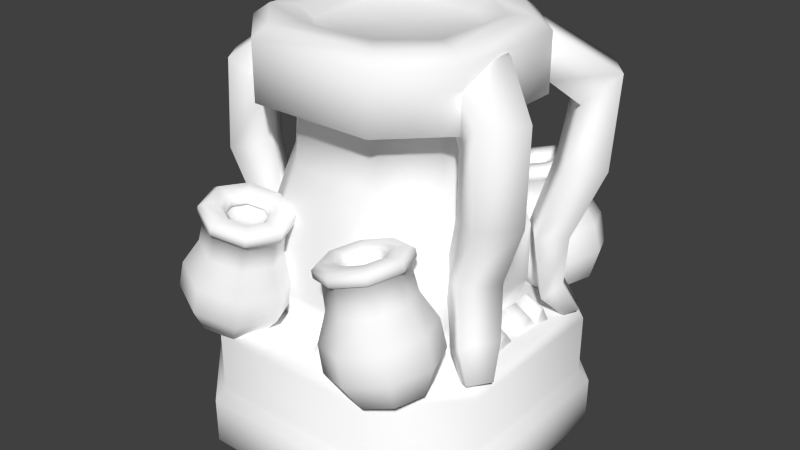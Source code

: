 # Source: StoneStatue.blend  (saved by Blender 2.67.0; exported with 4.5.12 LTS)
import bpy
from mathutils import Matrix  # noqa: F401  (used for matrix-valued properties, if any)

bpy.ops.wm.read_factory_settings(use_empty=True)
scene = bpy.context.scene
scene.name = 'Scene'

# ---- collections
col_collection_1 = bpy.data.collections.new('Collection 1'); scene.collection.children.link(col_collection_1)

# ---- materials (node trees are filled in below, after node groups)
mat_stonestatue_smallstones = bpy.data.materials.new('StoneStatue_SmallStones')
mat_stonestatue_smallstones.alpha_threshold = 0.0
mat_stonestatue_smallstones.use_transparent_shadow = False
mat_stonestatue_smallstones.diffuse_color = (1.0, 1.0, 1.0, 1.0)
mat_stonestatue_smallstones.specular_color = (0.35, 0.35, 0.35)
mat_stonestatue_smallstones.roughness = 0.5
mat_stonestatue_smallstones.specular_intensity = 1.0
mat_stonestatue_smallstones.line_color = (0.0, 0.0, 0.0, 1.0)
mat_stonestatue_vase = bpy.data.materials.new('StoneStatue_Vase')
mat_stonestatue_vase.alpha_threshold = 0.0
mat_stonestatue_vase.use_transparent_shadow = False
mat_stonestatue_vase.diffuse_color = (1.0, 1.0, 1.0, 1.0)
mat_stonestatue_vase.specular_color = (0.35, 0.35, 0.35)
mat_stonestatue_vase.roughness = 0.5
mat_stonestatue_vase.specular_intensity = 1.0
mat_stonestatue_vase.line_color = (0.0, 0.0, 0.0, 1.0)
mat_stonestatue_topside = bpy.data.materials.new('StoneStatue_TopSide')
mat_stonestatue_topside.alpha_threshold = 0.0
mat_stonestatue_topside.use_transparent_shadow = False
mat_stonestatue_topside.diffuse_color = (1.0, 1.0, 1.0, 1.0)
mat_stonestatue_topside.specular_color = (0.35, 0.35, 0.35)
mat_stonestatue_topside.roughness = 0.5
mat_stonestatue_topside.specular_intensity = 1.0
mat_stonestatue_topside.line_color = (0.0, 0.0, 0.0, 1.0)
mat_stonestatue_top = bpy.data.materials.new('StoneStatue_Top')
mat_stonestatue_top.alpha_threshold = 0.0
mat_stonestatue_top.use_transparent_shadow = False
mat_stonestatue_top.diffuse_color = (1.0, 1.0, 1.0, 1.0)
mat_stonestatue_top.specular_color = (0.35, 0.35, 0.35)
mat_stonestatue_top.roughness = 0.5
mat_stonestatue_top.specular_intensity = 1.0
mat_stonestatue_top.line_color = (0.0, 0.0, 0.0, 1.0)
mat_stonestatue_socket = bpy.data.materials.new('StoneStatue_Socket')
mat_stonestatue_socket.alpha_threshold = 0.0
mat_stonestatue_socket.use_transparent_shadow = False
mat_stonestatue_socket.diffuse_color = (1.0, 1.0, 1.0, 1.0)
mat_stonestatue_socket.specular_color = (0.35, 0.35, 0.35)
mat_stonestatue_socket.roughness = 0.5
mat_stonestatue_socket.specular_intensity = 1.0
mat_stonestatue_socket.line_color = (0.0, 0.0, 0.0, 1.0)
mat_stonestatue_mid = bpy.data.materials.new('StoneStatue_Mid')
mat_stonestatue_mid.alpha_threshold = 0.0
mat_stonestatue_mid.use_transparent_shadow = False
mat_stonestatue_mid.diffuse_color = (1.0, 1.0, 1.0, 1.0)
mat_stonestatue_mid.specular_color = (0.35, 0.35, 0.35)
mat_stonestatue_mid.roughness = 0.5
mat_stonestatue_mid.specular_intensity = 1.0
mat_stonestatue_mid.line_color = (0.0, 0.0, 0.0, 1.0)
mat_stonestatue_arm = bpy.data.materials.new('StoneStatue_Arm')
mat_stonestatue_arm.alpha_threshold = 0.0
mat_stonestatue_arm.use_transparent_shadow = False
mat_stonestatue_arm.diffuse_color = (1.0, 1.0, 1.0, 1.0)
mat_stonestatue_arm.specular_color = (0.35, 0.35, 0.35)
mat_stonestatue_arm.roughness = 0.5
mat_stonestatue_arm.specular_intensity = 1.0
mat_stonestatue_arm.line_color = (0.0, 0.0, 0.0, 1.0)

# ---- material node trees

# ---- world
world_world = bpy.data.worlds.new('World'); scene.world = world_world
world_world.color = (0.05088, 0.05088, 0.05088)
world_world.use_sun_shadow = False
world_world.sun_shadow_jitter_overblur = 0.0
world_world.cycles.sampling_method = 'MANUAL'
world_world.cycles.sample_map_resolution = 256

# ---- meshes
me_stonestatue = bpy.data.meshes.new('StoneStatue')
me_stonestatue.from_pydata([(1.04, 1.071, 2.613), (0.4968, 1.07, 2.474), (1.04, 1.632, 2.609), (0.993, 1.353, 2.752), (0.9168, 1.163, 2.734), (1.012, 1.065, 2.759), (1.127, 1.353, 2.786), (0.7329, 1.084, 2.687), (0.7329, 0.9455, 2.688), (0.5489, 1.162, 2.639), (0.4539, 1.064, 2.616), (0.4727, 1.352, 2.618), (0.3384, 1.352, 2.583), (0.5489, 1.542, 2.636), (0.4539, 1.639, 2.61), (0.7329, 1.621, 2.682), (0.7329, 1.759, 2.681), (0.9168, 1.543, 2.73), (1.012, 1.641, 2.754), (0.9597, 1.154, 2.592), (1.039, 1.352, 2.611), (0.7686, 1.351, 2.541), (0.7686, 1.072, 2.544), (0.5775, 1.154, 2.494), (0.4983, 1.351, 2.472), (0.5775, 1.548, 2.49), (0.7686, 1.63, 2.539), (0.9597, 1.549, 2.589), (1.206, 1.352, 2.686), (1.076, 1.028, 2.656), (0.7609, 0.8925, 2.576), (0.4463, 1.026, 2.494), (0.316, 1.35, 2.457), (0.4463, 1.675, 2.488), (0.7609, 1.81, 2.568), (1.076, 1.677, 2.65), (0.9092, 1.199, 2.611), (0.9706, 1.352, 2.626), (0.7609, 1.135, 2.574), (0.6126, 1.198, 2.535), (0.5512, 1.351, 2.518), (0.6126, 1.504, 2.532), (0.7609, 1.568, 2.57), (0.9092, 1.505, 2.609), (0.8913, 1.199, 2.683), (0.9528, 1.352, 2.698), (1.188, 1.353, 2.758), (1.058, 1.028, 2.727), (0.7431, 1.136, 2.646), (0.7431, 0.8931, 2.648), (0.5948, 1.199, 2.607), (0.4285, 1.027, 2.566), (0.5334, 1.352, 2.59), (0.2981, 1.351, 2.529), (0.5948, 1.505, 2.604), (0.4285, 1.676, 2.56), (0.7431, 1.568, 2.642), (0.7431, 1.811, 2.64), (0.8913, 1.505, 2.68), (1.058, 1.677, 2.722), (-0.7236, 0.9547, 2.545), (-0.4518, 1.07, 2.474), (-0.3393, 1.35, 2.442), (-0.7236, 1.748, 2.538), (-1.082, 1.353, 2.786), (-0.9668, 1.065, 2.759), (-0.8719, 1.163, 2.734), (-0.9481, 1.353, 2.752), (-0.6879, 0.9455, 2.688), (-0.6879, 1.084, 2.687), (-0.409, 1.064, 2.616), (-0.5039, 1.162, 2.639), (-0.2934, 1.352, 2.583), (-0.4277, 1.352, 2.618), (-0.409, 1.639, 2.61), (-0.5039, 1.542, 2.636), (-0.6879, 1.759, 2.681), (-0.6879, 1.621, 2.682), (-0.9668, 1.641, 2.754), (-0.8719, 1.543, 2.73), (-0.7236, 1.351, 2.541), (-0.9939, 1.352, 2.611), (-0.9147, 1.154, 2.592), (-0.7236, 1.072, 2.544), (-0.5325, 1.154, 2.494), (-0.4533, 1.351, 2.472), (-0.5325, 1.548, 2.49), (-0.7236, 1.63, 2.539), (-0.9147, 1.549, 2.589), (-1.031, 1.028, 2.656), (-1.161, 1.352, 2.686), (-0.716, 0.8925, 2.576), (-0.4013, 1.026, 2.494), (-0.271, 1.35, 2.457), (-0.4013, 1.675, 2.488), (-0.716, 1.81, 2.568), (-1.031, 1.677, 2.65), (-0.9256, 1.352, 2.626), (-0.8642, 1.199, 2.611), (-0.716, 1.135, 2.574), (-0.5677, 1.198, 2.535), (-0.5063, 1.351, 2.518), (-0.5677, 1.504, 2.532), (-0.716, 1.568, 2.57), (-0.8642, 1.505, 2.609), (-0.9078, 1.352, 2.698), (-0.8464, 1.199, 2.683), (-1.013, 1.028, 2.727), (-1.143, 1.353, 2.758), (-0.6981, 1.136, 2.646), (-0.6981, 0.8931, 2.648), (-0.5498, 1.199, 2.607), (-0.3835, 1.027, 2.566), (-0.4884, 1.352, 2.59), (-0.2532, 1.351, 2.529), (-0.5498, 1.505, 2.604), (-0.3835, 1.676, 2.56), (-0.6981, 1.568, 2.642), (-0.6981, 1.811, 2.64), (-0.8464, 1.505, 2.68), (-1.013, 1.677, 2.722), (0.4968, -1.108, 2.474), (1.127, -1.391, 2.786), (1.012, -1.103, 2.759), (0.9168, -1.201, 2.734), (0.993, -1.391, 2.752), (0.7329, -0.9831, 2.688), (0.7329, -1.122, 2.687), (0.4539, -1.102, 2.616), (0.5489, -1.2, 2.639), (0.3384, -1.389, 2.583), (0.4727, -1.389, 2.618), (0.4539, -1.677, 2.61), (0.5489, -1.579, 2.636), (0.7329, -1.797, 2.681), (0.7329, -1.658, 2.682), (1.012, -1.678, 2.754), (0.9168, -1.58, 2.73), (0.7686, -1.389, 2.541), (0.5775, -1.585, 2.49), (0.7686, -1.668, 2.539), (1.076, -1.065, 2.656), (1.206, -1.39, 2.686), (0.7609, -0.9301, 2.576), (0.4463, -1.064, 2.494), (0.316, -1.388, 2.457), (0.4463, -1.713, 2.488), (0.7609, -1.848, 2.568), (1.076, -1.714, 2.65), (0.6126, -1.236, 2.535), (0.9528, -1.39, 2.698), (0.8913, -1.237, 2.683), (1.058, -1.066, 2.727), (1.188, -1.391, 2.758), (0.7431, -1.173, 2.646), (0.7431, -0.9307, 2.648), (0.5948, -1.236, 2.607), (0.4285, -1.064, 2.566), (0.2981, -1.389, 2.529), (0.4285, -1.713, 2.56), (0.7431, -1.606, 2.642), (0.7431, -1.849, 2.64), (0.8913, -1.543, 2.68), (1.058, -1.715, 2.722), (1.04, -1.109, 2.613), (0.5775, -1.191, 2.494), (0.5334, -1.389, 2.59), (0.5948, -1.542, 2.604), (-1.108, -1.39, 2.64), (-0.4518, -1.108, 2.474), (-0.3393, -1.388, 2.442), (-0.4518, -1.668, 2.469), (-0.9481, -1.391, 2.752), (-0.8719, -1.201, 2.734), (-0.9668, -1.103, 2.759), (-1.082, -1.391, 2.786), (-0.6879, -1.122, 2.687), (-0.6879, -0.9831, 2.688), (-0.5039, -1.2, 2.639), (-0.409, -1.102, 2.616), (-0.4277, -1.389, 2.618), (-0.2934, -1.389, 2.583), (-0.5039, -1.579, 2.636), (-0.409, -1.677, 2.61), (-0.6879, -1.658, 2.682), (-0.6879, -1.797, 2.681), (-0.8719, -1.58, 2.73), (-0.9668, -1.678, 2.754), (-0.9147, -1.192, 2.592), (-0.7236, -1.389, 2.541), (-0.4533, -1.388, 2.472), (-0.5325, -1.585, 2.49), (-0.9147, -1.586, 2.589), (-1.161, -1.39, 2.686), (-1.031, -1.065, 2.656), (-0.716, -0.9301, 2.576), (-0.4013, -1.064, 2.494), (-0.271, -1.388, 2.457), (-0.4013, -1.713, 2.488), (-0.716, -1.848, 2.568), (-1.031, -1.714, 2.65), (-0.9256, -1.389, 2.626), (-0.5677, -1.542, 2.532), (-0.716, -1.605, 2.57), (-0.8642, -1.542, 2.609), (-0.8464, -1.237, 2.683), (-0.9078, -1.39, 2.698), (-1.143, -1.391, 2.758), (-1.013, -1.066, 2.727), (-0.6981, -1.173, 2.646), (-0.6981, -0.9307, 2.648), (-0.5498, -1.236, 2.607), (-0.3835, -1.064, 2.566), (-0.4884, -1.389, 2.59), (-0.2532, -1.389, 2.529), (-0.5498, -1.542, 2.604), (-0.3835, -1.713, 2.56), (-0.6981, -1.606, 2.642), (-0.6981, -1.849, 2.64), (-0.8464, -1.543, 2.68), (-1.013, -1.715, 2.722), (1.217, 0.6701, 3.673), (0.6595, 1.228, 3.673), (1.217, 0.6701, 4.271), (-0.6791, 1.228, 3.673), (-1.237, 0.6701, 3.673), (-1.237, 0.6701, 4.271), (-1.237, -0.6686, 3.673), (-1.237, -0.6686, 4.271), (-0.6791, -1.226, 3.673), (-0.6791, -1.226, 4.271), (0.6595, -1.226, 3.673), (0.6595, -1.226, 4.271), (1.217, -0.6686, 3.673), (1.217, -0.6686, 4.271), (1.071, 0.5902, 3.608), (0.5797, 1.081, 3.608), (-0.5993, 1.081, 3.608), (-1.09, 0.5902, 3.608), (-1.09, -0.5887, 3.608), (-0.5993, -1.08, 3.608), (0.5797, -1.08, 3.608), (1.071, -0.5887, 3.608), (0.8605, 0.4754, 3.608), (-0.4845, 0.871, 3.608), (-0.88, -0.4739, 3.608), (-0.4845, -0.8695, 3.608), (0.8605, -0.4739, 3.608), (0.6595, 1.228, 4.271), (-0.6791, 1.228, 4.271), (1.061, 0.6054, 4.389), (0.5949, 1.072, 4.389), (0.395, 0.8537, 4.389), (0.8431, 0.4804, 4.389), (-0.6144, 1.072, 4.389), (-0.4149, 0.8537, 4.389), (-1.081, 0.6054, 4.389), (-0.8629, 0.4804, 4.389), (-1.081, -0.6039, 4.389), (-0.8629, -0.4789, 4.389), (-0.6144, -1.07, 4.389), (-0.4149, -0.8522, 4.389), (0.5949, -1.07, 4.389), (0.395, -0.8522, 4.389), (1.061, -0.6039, 4.389), (0.8431, -0.4789, 4.389), (-0.0004724, -0.0009905, 4.271), (0.6869, 0.4073, 4.271), (0.3385, 0.6976, 4.271), (-0.3583, 0.6976, 4.271), (-0.7067, 0.4073, 4.271), (-0.7067, -0.4057, 4.271), (-0.3583, -0.696, 4.271), (0.3385, -0.696, 4.271), (0.6869, -0.4057, 4.271), (1.568, 0.8614, 1.413), (-0.8704, 1.579, 1.413), (-1.588, 0.8614, 1.413), (-0.8704, -1.577, 1.413), (0.8509, -1.577, 1.413), (1.644, 0.903, 1.314), (0.8925, 1.655, 1.314), (-0.9121, 1.655, 1.314), (-1.664, 0.903, 1.314), (-1.664, -0.9015, 1.314), (-0.9121, -1.654, 1.314), (0.8925, -1.654, 1.314), (1.644, -0.9015, 1.314), (1.644, 0.903, 0.6843), (0.8925, 1.655, 0.6843), (-0.9121, 1.655, 0.6843), (-1.664, 0.903, 0.6843), (-1.664, -0.9015, 0.6843), (-0.9121, -1.654, 0.6843), (0.8925, -1.654, 0.6843), (1.644, -0.9015, 0.6843), (1.742, 0.9562, 0.5673), (0.9456, 1.752, 0.5673), (-0.9652, 1.752, 0.5673), (-1.761, 0.9562, 0.5673), (-1.761, -0.9547, 0.5673), (-0.9652, -1.751, 0.5673), (0.9456, -1.751, 0.5673), (1.742, -0.9547, 0.5673), (1.742, 0.9562, 0.07891), (0.9456, 1.752, 0.07891), (-0.9652, 1.752, 0.07891), (-1.761, 0.9562, 0.07891), (-1.761, -0.9547, 0.07891), (-0.9652, -1.751, 0.07891), (0.9456, -1.751, 0.07891), (1.742, -0.9547, 0.07891), (1.646, 0.9037, -0.002451), (0.8932, 1.656, -0.002451), (-0.9128, 1.656, -0.002451), (-1.665, 0.9037, -0.002451), (-1.665, -0.9022, -0.002451), (-0.9128, -1.655, -0.002451), (0.8932, -1.655, -0.002451), (1.646, -0.9022, -0.002451), (-1.206, -1.379, 1.425), (-1.149, -1.239, 1.411), (-1.022, -1.379, 1.342), (-1.014, -1.181, 1.377), (-0.8776, -1.238, 1.342), (-0.8213, -1.378, 1.326), (-0.8776, -1.519, 1.339), (-1.014, -1.577, 1.373), (-1.149, -1.519, 1.409), (-1.385, -1.38, 1.525), (-1.273, -1.1, 1.498), (-1.001, -0.9828, 1.43), (-0.7291, -1.098, 1.359), (-0.6165, -1.378, 1.327), (-0.7291, -1.659, 1.354), (-1.001, -1.776, 1.423), (-1.273, -1.66, 1.494), (-1.476, -1.383, 1.845), (-1.316, -0.9855, 1.807), (-0.9315, -0.8203, 1.71), (-0.5467, -0.9838, 1.609), (-0.3873, -1.38, 1.565), (-0.5467, -1.778, 1.602), (-0.9315, -1.943, 1.7), (-1.316, -1.779, 1.8), (-1.395, -1.385, 2.121), (-1.239, -0.996, 2.084), (-0.8622, -0.8341, 1.988), (-0.4853, -0.9943, 1.89), (-0.3291, -1.383, 1.846), (-0.4853, -1.772, 1.883), (-0.8622, -1.934, 1.979), (-1.239, -1.774, 2.077), (-1.199, -1.387, 2.367), (-1.08, -1.091, 2.339), (-0.7929, -0.968, 2.266), (-0.5061, -1.09, 2.191), (-0.3873, -1.385, 2.158), (-0.5061, -1.682, 2.186), (-0.7929, -1.805, 2.259), (-1.08, -1.683, 2.334), (-0.9954, -1.109, 2.613), (-0.7236, -0.9923, 2.545), (-0.7236, -1.785, 2.538), (-0.9954, -1.67, 2.609), (-0.9939, -1.389, 2.611), (-0.7236, -1.11, 2.544), (-0.5325, -1.191, 2.494), (-0.7236, -1.668, 2.539), (-0.8642, -1.236, 2.611), (-0.716, -1.173, 2.574), (-0.5677, -1.236, 2.535), (-0.5063, -1.389, 2.518), (1.153, -1.39, 2.64), (0.7686, -0.9923, 2.545), (1.039, -1.389, 2.611), (0.9597, -1.192, 2.592), (0.9092, -1.236, 2.611), (0.7609, -1.173, 2.574), (1.067, -1.379, 1.342), (1.194, -1.239, 1.411), (1.251, -1.379, 1.425), (1.058, -1.181, 1.377), (0.9226, -1.238, 1.342), (0.8663, -1.378, 1.326), (0.9226, -1.519, 1.339), (1.058, -1.577, 1.373), (1.194, -1.519, 1.409), (1.318, -1.1, 1.498), (1.43, -1.38, 1.525), (1.046, -0.9828, 1.43), (0.7741, -1.098, 1.359), (0.6615, -1.378, 1.327), (0.7741, -1.659, 1.354), (1.046, -1.776, 1.423), (1.318, -1.66, 1.494), (1.361, -0.9855, 1.807), (1.521, -1.383, 1.845), (0.9765, -0.8203, 1.71), (0.5917, -0.9838, 1.609), (0.4323, -1.38, 1.565), (0.5917, -1.778, 1.602), (0.9765, -1.943, 1.7), (1.361, -1.779, 1.8), (1.284, -0.996, 2.084), (1.44, -1.385, 2.121), (0.9072, -0.8341, 1.988), (0.5302, -0.9943, 1.89), (0.3741, -1.383, 1.846), (0.5302, -1.772, 1.883), (0.9072, -1.934, 1.979), (1.284, -1.774, 2.077), (1.125, -1.091, 2.339), (1.243, -1.387, 2.367), (0.8379, -0.968, 2.266), (0.5511, -1.09, 2.191), (0.4323, -1.385, 2.158), (0.5511, -1.682, 2.186), (0.8379, -1.805, 2.259), (1.125, -1.683, 2.334), (0.3842, -1.388, 2.442), (0.4968, -1.668, 2.469), (0.7686, -1.785, 2.538), (1.04, -1.67, 2.609), (0.7686, -1.11, 2.544), (0.4983, -1.388, 2.472), (0.9597, -1.586, 2.589), (0.9706, -1.389, 2.626), (0.5512, -1.389, 2.518), (0.6126, -1.542, 2.532), (0.7609, -1.605, 2.57), (0.9092, -1.542, 2.609), (0.4649, 0.871, 3.608), (-0.88, 0.4754, 3.608), (0.4649, -0.8695, 3.608), (0.9044, 0.4994, 3.002), (0.4888, 0.9149, 3.002), (-0.5084, 0.9149, 3.002), (-0.9239, 0.4994, 3.002), (-0.9239, -0.4979, 3.002), (-0.5084, -0.9134, 3.002), (0.4888, -0.9134, 3.002), (0.9044, -0.4979, 3.002), (1.135, 0.6251, 2.328), (0.6145, 1.145, 2.328), (-0.6341, 1.145, 2.328), (-1.154, 0.6251, 2.328), (-1.154, -0.6236, 2.328), (-0.6341, -1.144, 2.328), (0.6145, -1.144, 2.328), (1.135, -0.6236, 2.328), (1.135, 0.6251, 1.728), (0.6145, 1.145, 1.728), (-0.6341, 1.145, 1.728), (-1.154, 0.6251, 1.728), (-1.154, -0.6236, 1.728), (-0.6341, -1.144, 1.728), (0.6145, -1.144, 1.728), (1.135, -0.6236, 1.728), (1.04, 0.5733, 1.413), (0.5628, 1.05, 1.413), (-0.5824, 1.05, 1.413), (-1.06, 0.5733, 1.413), (-1.06, -0.5718, 1.413), (-0.5824, -1.049, 1.413), (0.5628, -1.049, 1.413), (1.04, -0.5718, 1.413), (0.8509, 1.579, 1.413), (-1.588, -0.8599, 1.413), (1.568, -0.8599, 1.413), (-0.2282, -1.017, 1.507), (-0.2282, -1.204, 1.613), (-0.06992, -1.229, 1.613), (-0.06992, -1.041, 1.507), (-0.3815, -0.9902, 1.553), (-0.3815, -1.178, 1.658), (-0.3295, -1.178, 1.658), (-0.3295, -0.9902, 1.553), (-0.2789, -1.357, 1.401), (-0.2789, -0.9864, 1.401), (-0.4321, -0.9601, 1.401), (-0.4321, -1.331, 1.401), (-0.01927, -1.382, 1.401), (-0.01927, -1.011, 1.401), (-1.41, 0.117, 1.507), (-1.222, 0.117, 1.613), (-1.246, 0.294, 1.613), (-1.434, 0.294, 1.507), (-1.461, 0.4073, 1.553), (-1.273, 0.4073, 1.658), (-1.273, 0.4653, 1.658), (-1.461, 0.4653, 1.553), (-1.464, 0.3506, 1.401), (-1.094, 0.3506, 1.401), (-1.491, 0.522, 1.401), (-1.12, 0.522, 1.401), (-1.44, 0.06034, 1.401), (-1.069, 0.06034, 1.401), (-1.376, 0.9079, 3.539), (-1.053, 1.287, 3.539), (-0.7971, 1.105, 3.776), (-1.143, 0.7001, 3.776), (-0.7971, 1.105, 4.243), (-1.336, 1.529, 3.844), (-1.659, 1.15, 3.844), (-1.143, 0.7001, 4.243), (-1.616, 0.7698, 1.483), (-1.453, 0.9616, 1.483), (-1.338, 0.8639, 1.415), (-1.502, 0.672, 1.415), (-0.5748, 0.9624, 4.243), (-0.9204, 0.5572, 4.243), (-0.9204, 0.5572, 3.776), (-0.5748, 0.9624, 3.776), (-1.349, 0.7266, 2.903), (-1.046, 1.082, 2.903), (-1.372, 1.359, 2.912), (-1.675, 1.004, 2.912), (-1.237, 0.4931, 2.257), (-0.9525, 0.8271, 2.257), (-1.201, 1.039, 2.265), (-1.486, 0.7052, 2.265), (-1.336, 0.5042, 1.616), (-1.081, 0.8027, 1.616), (-1.237, 0.9354, 1.782), (-1.492, 0.6368, 1.782), (1.188, 0.7001, 3.776), (0.8421, 1.105, 3.776), (1.098, 1.287, 3.539), (1.421, 0.9079, 3.539), (1.188, 0.7001, 4.243), (1.704, 1.15, 3.844), (1.381, 1.529, 3.844), (0.8421, 1.105, 4.243), (1.547, 0.672, 1.415), (1.383, 0.8639, 1.415), (1.498, 0.9617, 1.483), (1.661, 0.7698, 1.483), (0.6198, 0.9624, 3.776), (0.9654, 0.5572, 3.776), (0.9654, 0.5572, 4.243), (0.6198, 0.9624, 4.243), (1.091, 1.082, 2.903), (1.394, 0.7266, 2.903), (1.72, 1.004, 2.912), (1.417, 1.359, 2.912), (0.9975, 0.8271, 2.257), (1.282, 0.4931, 2.257), (1.246, 1.039, 2.265), (1.531, 0.7052, 2.265), (1.126, 0.8027, 1.616), (1.381, 0.5042, 1.616), (1.282, 0.9354, 1.782), (1.537, 0.6368, 1.782), (-0.06992, 1.12, 1.507), (-0.06992, 1.308, 1.613), (-0.2282, 1.283, 1.613), (-0.2282, 1.095, 1.507), (-0.3295, 1.069, 1.553), (-0.3295, 1.257, 1.658), (-0.3815, 1.257, 1.658), (-0.3815, 1.069, 1.553), (-0.2789, 1.065, 1.401), (-0.2789, 1.436, 1.401), (-0.4321, 1.039, 1.401), (-0.4321, 1.41, 1.401), (-0.01927, 1.09, 1.401), (-0.01927, 1.46, 1.401), (0.2732, 1.095, 1.507), (0.2732, 1.283, 1.613), (0.1149, 1.308, 1.613), (0.1149, 1.12, 1.507), (0.4264, 1.069, 1.553), (0.4264, 1.257, 1.658), (0.3745, 1.257, 1.658), (0.3745, 1.069, 1.553), (0.3238, 1.436, 1.401), (0.3238, 1.065, 1.401), (0.4771, 1.039, 1.401), (0.4771, 1.41, 1.401), (0.06424, 1.46, 1.401), (0.06424, 1.09, 1.401), (0.9991, -0.5384, 3.776), (1.295, -0.09566, 3.776), (1.454, -0.228, 3.539), (1.177, -0.6425, 3.539), (0.9991, -0.5384, 4.243), (1.487, -0.8495, 3.844), (1.764, -0.435, 3.844), (1.295, -0.09566, 4.243), (1.469, -0.9093, 1.415), (1.609, -0.6996, 1.415), (1.734, -0.7834, 1.483), (1.594, -0.993, 1.483), (1.097, 0.07934, 3.776), (0.801, -0.3634, 3.776), (0.801, -0.3634, 4.243), (1.097, 0.07934, 4.243), (1.427, -0.2487, 2.903), (1.168, -0.6368, 2.903), (1.523, -0.8744, 2.912), (1.783, -0.4864, 2.912), (1.266, -0.2284, 2.257), (1.022, -0.5933, 2.257), (1.538, -0.41, 2.265), (1.294, -0.7749, 2.265), (1.485, -0.4681, 1.616), (1.267, -0.7943, 1.616), (1.655, -0.5817, 1.782), (1.437, -0.9079, 1.782), (-1.12, -0.6425, 3.539), (-1.397, -0.228, 3.539), (-1.238, -0.09566, 3.776), (-0.942, -0.5384, 3.776), (-1.238, -0.09566, 4.243), (-1.707, -0.435, 3.844), (-1.43, -0.8495, 3.844), (-0.942, -0.5384, 4.243), (-1.537, -0.993, 1.483), (-1.677, -0.7834, 1.483), (-1.552, -0.6996, 1.415), (-1.411, -0.9093, 1.415), (-1.04, 0.07934, 4.243), (-0.744, -0.3634, 4.243), (-0.744, -0.3634, 3.776), (-1.04, 0.07934, 3.776), (-1.111, -0.6368, 2.903), (-1.37, -0.2487, 2.903), (-1.726, -0.4864, 2.912), (-1.466, -0.8744, 2.912), (-0.9651, -0.5933, 2.257), (-1.209, -0.2284, 2.257), (-1.481, -0.41, 2.265), (-1.237, -0.7749, 2.265), (-1.21, -0.7943, 1.616), (-1.428, -0.4681, 1.616), (-1.598, -0.5817, 1.782), (-1.38, -0.9079, 1.782), (-1.434, -0.2667, 1.507), (-1.246, -0.2667, 1.613), (-1.222, -0.08964, 1.613), (-1.41, -0.08964, 1.507), (-1.461, -0.438, 1.553), (-1.273, -0.438, 1.658), (-1.273, -0.3799, 1.658), (-1.461, -0.3799, 1.553), (-1.094, -0.3233, 1.401), (-1.464, -0.3233, 1.401), (-1.491, -0.4946, 1.401), (-1.12, -0.4946, 1.401), (-1.069, -0.03302, 1.401), (-1.44, -0.03302, 1.401), (1.411, 0.294, 1.507), (1.223, 0.294, 1.613), (1.199, 0.117, 1.613), (1.387, 0.117, 1.507), (1.437, 0.4653, 1.553), (1.25, 0.4653, 1.658), (1.25, 0.4073, 1.658), (1.437, 0.4073, 1.553), (1.07, 0.3506, 1.401), (1.441, 0.3506, 1.401), (1.468, 0.522, 1.401), (1.097, 0.522, 1.401), (1.046, 0.06034, 1.401), (1.417, 0.06034, 1.401), (0.1149, -1.041, 1.507), (0.1149, -1.229, 1.613), (0.2732, -1.204, 1.613), (0.2732, -1.017, 1.507), (0.3745, -0.9902, 1.553), (0.3745, -1.178, 1.658), (0.4264, -1.178, 1.658), (0.4264, -0.9902, 1.553), (0.3238, -0.9864, 1.401), (0.3238, -1.357, 1.401), (0.4771, -0.9601, 1.401), (0.4771, -1.331, 1.401), (0.06424, -1.011, 1.401), (0.06424, -1.382, 1.401), (-1.022, 1.341, 1.342), (-1.149, 1.201, 1.411), (-1.206, 1.342, 1.425), (-1.014, 1.143, 1.377), (-0.8776, 1.201, 1.342), (-0.8213, 1.341, 1.326), (-0.8776, 1.481, 1.339), (-1.014, 1.539, 1.373), (-1.149, 1.482, 1.409), (-1.273, 1.062, 1.498), (-1.385, 1.343, 1.525), (-1.001, 0.9452, 1.43), (-0.7291, 1.061, 1.359), (-0.6165, 1.341, 1.327), (-0.7291, 1.621, 1.354), (-1.001, 1.738, 1.423), (-1.273, 1.623, 1.494), (-1.316, 0.9479, 1.807), (-1.476, 1.345, 1.845), (-0.9315, 0.7827, 1.71), (-0.5467, 0.9462, 1.609), (-0.3873, 1.343, 1.565), (-0.5467, 1.74, 1.602), (-0.9315, 1.905, 1.7), (-1.316, 1.742, 1.8), (-1.239, 0.9584, 2.084), (-1.395, 1.348, 2.121), (-0.8622, 0.7965, 1.988), (-0.4853, 0.9567, 1.89), (-0.3291, 1.345, 1.846), (-0.4853, 1.734, 1.883), (-0.8622, 1.896, 1.979), (-1.239, 1.736, 2.077), (-1.08, 1.054, 2.339), (-1.199, 1.35, 2.367), (-0.7929, 0.9304, 2.266), (-0.5061, 1.052, 2.191), (-0.3873, 1.348, 2.158), (-0.5061, 1.644, 2.186), (-0.7929, 1.767, 2.259), (-1.08, 1.645, 2.334), (-0.9954, 1.071, 2.613), (-1.108, 1.352, 2.64), (-0.4518, 1.631, 2.469), (-0.9954, 1.632, 2.609), (1.251, 1.342, 1.425), (1.194, 1.201, 1.411), (1.067, 1.341, 1.342), (1.058, 1.143, 1.377), (0.9226, 1.201, 1.342), (0.8663, 1.341, 1.326), (0.9226, 1.481, 1.339), (1.058, 1.539, 1.373), (1.194, 1.482, 1.409), (1.43, 1.343, 1.525), (1.318, 1.062, 1.498), (1.046, 0.9452, 1.43), (0.7741, 1.061, 1.359), (0.6615, 1.341, 1.327), (0.7741, 1.621, 1.354), (1.046, 1.738, 1.423), (1.318, 1.623, 1.494), (1.521, 1.345, 1.845), (1.361, 0.9479, 1.807), (0.9765, 0.7827, 1.71), (0.5917, 0.9462, 1.609), (0.4323, 1.343, 1.565), (0.5917, 1.74, 1.602), (0.9765, 1.905, 1.7), (1.361, 1.742, 1.8), (1.44, 1.348, 2.121), (1.284, 0.9584, 2.084), (0.9072, 0.7965, 1.988), (0.5302, 0.9567, 1.89), (0.3741, 1.345, 1.846), (0.5302, 1.734, 1.883), (0.9072, 1.896, 1.979), (1.284, 1.736, 2.077), (1.243, 1.35, 2.367), (1.125, 1.054, 2.339), (0.8379, 0.9304, 2.266), (0.5511, 1.052, 2.191), (0.4323, 1.348, 2.158), (0.5511, 1.644, 2.186), (0.8379, 1.767, 2.259), (1.125, 1.645, 2.334), (1.153, 1.352, 2.64), (0.7686, 0.9547, 2.545), (0.3842, 1.35, 2.442), (0.4968, 1.631, 2.469), (0.7686, 1.748, 2.538), (1.387, -0.08964, 1.507), (1.199, -0.08964, 1.613), (1.223, -0.2667, 1.613), (1.411, -0.2667, 1.507), (1.437, -0.3799, 1.553), (1.25, -0.3799, 1.658), (1.25, -0.438, 1.658), (1.437, -0.438, 1.553), (1.441, -0.3233, 1.401), (1.07, -0.3233, 1.401), (1.468, -0.4946, 1.401), (1.097, -0.4946, 1.401), (1.417, -0.03302, 1.401), (1.046, -0.03302, 1.401)], [], [(3, 4, 5, 6), (4, 7, 8, 5), (7, 9, 10, 8), (9, 11, 12, 10), (11, 13, 14, 12), (13, 15, 16, 14), (15, 17, 18, 16), (17, 3, 6, 18), (19, 20, 21), (22, 19, 21), (23, 22, 21), (24, 23, 21), (25, 24, 21), (26, 25, 21), (27, 26, 21), (20, 27, 21), (36, 37, 20, 19), (38, 36, 19, 22), (39, 38, 22, 23), (40, 39, 23, 24), (41, 40, 24, 25), (42, 41, 25, 26), (43, 42, 26, 27), (37, 43, 27, 20), (44, 45, 37, 36), (46, 47, 29, 28), (48, 44, 36, 38), (47, 49, 30, 29), (50, 48, 38, 39), (49, 51, 31, 30), (52, 50, 39, 40), (51, 53, 32, 31), (54, 52, 40, 41), (53, 55, 33, 32), (56, 54, 41, 42), (55, 57, 34, 33), (58, 56, 42, 43), (57, 59, 35, 34), (45, 58, 43, 37), (59, 46, 28, 35), (4, 3, 45, 44), (6, 5, 47, 46), (7, 4, 44, 48), (5, 8, 49, 47), (9, 7, 48, 50), (8, 10, 51, 49), (11, 9, 50, 52), (10, 12, 53, 51), (13, 11, 52, 54), (12, 14, 55, 53), (15, 13, 54, 56), (14, 16, 57, 55), (17, 15, 56, 58), (16, 18, 59, 57), (3, 17, 58, 45), (18, 6, 46, 59), (64, 65, 66, 67), (65, 68, 69, 66), (68, 70, 71, 69), (70, 72, 73, 71), (72, 74, 75, 73), (74, 76, 77, 75), (76, 78, 79, 77), (78, 64, 67, 79), (80, 81, 82), (80, 82, 83), (80, 83, 84), (80, 84, 85), (80, 85, 86), (80, 86, 87), (80, 87, 88), (80, 88, 81), (60, 61, 92, 91), (61, 62, 93, 92), (82, 81, 97, 98), (83, 82, 98, 99), (84, 83, 99, 100), (85, 84, 100, 101), (86, 85, 101, 102), (87, 86, 102, 103), (88, 87, 103, 104), (81, 88, 104, 97), (98, 97, 105, 106), (90, 89, 107, 108), (99, 98, 106, 109), (89, 91, 110, 107), (100, 99, 109, 111), (91, 92, 112, 110), (101, 100, 111, 113), (92, 93, 114, 112), (102, 101, 113, 115), (93, 94, 116, 114), (103, 102, 115, 117), (94, 95, 118, 116), (104, 103, 117, 119), (95, 96, 120, 118), (97, 104, 119, 105), (96, 90, 108, 120), (106, 105, 67, 66), (108, 107, 65, 64), (109, 106, 66, 69), (107, 110, 68, 65), (111, 109, 69, 71), (110, 112, 70, 68), (113, 111, 71, 73), (112, 114, 72, 70), (115, 113, 73, 75), (114, 116, 74, 72), (117, 115, 75, 77), (116, 118, 76, 74), (119, 117, 77, 79), (118, 120, 78, 76), (105, 119, 79, 67), (120, 108, 64, 78), (122, 123, 124, 125), (123, 126, 127, 124), (126, 128, 129, 127), (128, 130, 131, 129), (130, 132, 133, 131), (132, 134, 135, 133), (134, 136, 137, 135), (136, 122, 125, 137), (138, 139, 140), (142, 141, 152, 153), (141, 143, 155, 152), (143, 144, 157, 155), (144, 145, 158, 157), (145, 146, 159, 158), (146, 147, 161, 159), (147, 148, 163, 161), (148, 142, 153, 163), (151, 150, 125, 124), (153, 152, 123, 122), (154, 151, 124, 127), (152, 155, 126, 123), (156, 154, 127, 129), (155, 157, 128, 126), (157, 158, 130, 128), (158, 159, 132, 130), (159, 161, 134, 132), (162, 160, 135, 137), (161, 163, 136, 134), (150, 162, 137, 125), (163, 153, 122, 136), (166, 156, 129, 131), (167, 166, 131, 133), (160, 167, 133, 135), (172, 173, 174, 175), (173, 176, 177, 174), (176, 178, 179, 177), (178, 180, 181, 179), (180, 182, 183, 181), (182, 184, 185, 183), (184, 186, 187, 185), (186, 172, 175, 187), (191, 190, 189), (196, 197, 170, 169), (197, 198, 171, 170), (207, 208, 194, 193), (208, 210, 195, 194), (210, 212, 196, 195), (212, 214, 197, 196), (214, 216, 198, 197), (217, 215, 202, 203), (216, 218, 199, 198), (219, 217, 203, 204), (218, 220, 200, 199), (206, 219, 204, 201), (220, 207, 193, 200), (173, 172, 206, 205), (175, 174, 208, 207), (176, 173, 205, 209), (174, 177, 210, 208), (178, 176, 209, 211), (177, 179, 212, 210), (180, 178, 211, 213), (179, 181, 214, 212), (182, 180, 213, 215), (181, 183, 216, 214), (184, 182, 215, 217), (183, 185, 218, 216), (186, 184, 217, 219), (185, 187, 220, 218), (172, 186, 219, 206), (187, 175, 207, 220), (225, 227, 228, 226), (227, 229, 230, 228), (229, 231, 232, 230), (231, 233, 234, 232), (233, 221, 223, 234), (222, 221, 235, 236), (236, 237, 224, 222), (237, 238, 225, 224), (238, 239, 227, 225), (239, 240, 229, 227), (240, 241, 231, 229), (241, 242, 233, 231), (221, 233, 242, 235), (245, 246, 240, 239), (247, 243, 235, 242), (250, 251, 252, 253), (251, 254, 255, 252), (254, 256, 257, 255), (256, 258, 259, 257), (258, 260, 261, 259), (260, 262, 263, 261), (262, 264, 265, 263), (264, 250, 253, 265), (266, 267, 268), (266, 268, 269), (266, 269, 270), (266, 270, 271), (266, 271, 272), (266, 272, 273), (266, 273, 274), (266, 274, 267), (248, 249, 254, 251), (268, 267, 253, 252), (269, 268, 252, 255), (270, 269, 255, 257), (271, 270, 257, 259), (272, 271, 259, 261), (273, 272, 261, 263), (274, 273, 263, 265), (267, 274, 265, 253), (282, 283, 277, 276), (285, 286, 279, 278), (288, 289, 281, 280), (289, 290, 282, 281), (290, 291, 283, 282), (291, 292, 284, 283), (292, 293, 285, 284), (293, 294, 286, 285), (294, 295, 287, 286), (295, 288, 280, 287), (296, 297, 289, 288), (297, 298, 290, 289), (298, 299, 291, 290), (299, 300, 292, 291), (300, 301, 293, 292), (301, 302, 294, 293), (302, 303, 295, 294), (303, 296, 288, 295), (304, 305, 297, 296), (305, 306, 298, 297), (306, 307, 299, 298), (307, 308, 300, 299), (308, 309, 301, 300), (309, 310, 302, 301), (310, 311, 303, 302), (311, 304, 296, 303), (312, 313, 305, 304), (313, 314, 306, 305), (314, 315, 307, 306), (315, 316, 308, 307), (316, 317, 309, 308), (317, 318, 310, 309), (318, 319, 311, 310), (319, 312, 304, 311), (320, 321, 322), (321, 323, 322), (323, 324, 322), (324, 325, 322), (325, 326, 322), (326, 327, 322), (327, 328, 322), (328, 320, 322), (321, 320, 329, 330), (330, 331, 323, 321), (331, 332, 324, 323), (332, 333, 325, 324), (333, 334, 326, 325), (334, 335, 327, 326), (335, 336, 328, 327), (320, 328, 336, 329), (337, 338, 330, 329), (338, 339, 331, 330), (339, 340, 332, 331), (340, 341, 333, 332), (341, 342, 334, 333), (342, 343, 335, 334), (343, 344, 336, 335), (344, 337, 329, 336), (345, 346, 338, 337), (346, 347, 339, 338), (347, 348, 340, 339), (348, 349, 341, 340), (349, 350, 342, 341), (350, 351, 343, 342), (351, 352, 344, 343), (352, 345, 337, 344), (353, 354, 346, 345), (354, 355, 347, 346), (355, 356, 348, 347), (356, 357, 349, 348), (357, 358, 350, 349), (358, 359, 351, 350), (359, 360, 352, 351), (360, 353, 345, 352), (361, 362, 355, 354), (363, 364, 360, 359), (371, 370, 366, 367), (379, 380, 381), (379, 382, 380), (379, 383, 382), (379, 384, 383), (379, 385, 384), (379, 386, 385), (379, 387, 386), (379, 381, 387), (381, 380, 388, 389), (380, 382, 390, 388), (382, 383, 391, 390), (383, 384, 392, 391), (384, 385, 393, 392), (385, 386, 394, 393), (386, 387, 395, 394), (387, 381, 389, 395), (389, 388, 396, 397), (388, 390, 398, 396), (390, 391, 399, 398), (391, 392, 400, 399), (392, 393, 401, 400), (393, 394, 402, 401), (394, 395, 403, 402), (395, 389, 397, 403), (397, 396, 404, 405), (396, 398, 406, 404), (398, 399, 407, 406), (399, 400, 408, 407), (400, 401, 409, 408), (401, 402, 410, 409), (402, 403, 411, 410), (403, 397, 405, 411), (405, 404, 412, 413), (404, 406, 414, 412), (406, 407, 415, 414), (407, 408, 416, 415), (408, 409, 417, 416), (409, 410, 418, 417), (410, 411, 419, 418), (411, 405, 413, 419), (416, 417, 421, 420), (417, 418, 422, 421), (418, 419, 423, 422), (419, 413, 373, 423), (376, 375, 427, 377), (424, 376, 377, 378), (375, 426, 431, 427), (443, 444, 436, 435), (444, 445, 437, 436), (445, 446, 438, 437), (446, 447, 439, 438), (447, 448, 440, 439), (448, 449, 441, 440), (449, 450, 442, 441), (450, 443, 435, 442), (451, 452, 444, 443), (452, 453, 445, 444), (453, 454, 446, 445), (454, 455, 447, 446), (455, 456, 448, 447), (456, 457, 449, 448), (457, 458, 450, 449), (458, 451, 443, 450), (459, 460, 452, 451), (460, 461, 453, 452), (461, 462, 454, 453), (462, 463, 455, 454), (463, 464, 456, 455), (464, 465, 457, 456), (465, 466, 458, 457), (466, 459, 451, 458), (470, 471, 472, 473), (474, 475, 476, 477), (477, 476, 478, 479), (474, 477, 479, 480), (475, 474, 480, 481), (476, 475, 481, 478), (473, 472, 482, 483), (470, 473, 483, 479), (471, 470, 479, 478), (472, 471, 478, 482), (484, 485, 486, 487), (488, 489, 490, 491), (492, 493, 489, 488), (494, 492, 488, 491), (495, 494, 491, 490), (493, 495, 490, 489), (485, 484, 496, 497), (484, 487, 492, 496), (493, 492, 487, 486), (497, 493, 486, 485), (498, 499, 500, 501), (502, 503, 504, 505), (498, 501, 505, 504), (506, 507, 508, 509), (503, 502, 500, 499), (510, 511, 512, 513), (499, 498, 514, 515), (516, 517, 504, 503), (498, 504, 517, 514), (515, 516, 503, 499), (518, 519, 515, 514), (519, 520, 516, 515), (520, 521, 517, 516), (521, 518, 514, 517), (522, 523, 519, 518), (523, 524, 520, 519), (524, 525, 521, 520), (525, 522, 518, 521), (509, 508, 523, 522), (508, 507, 524, 523), (507, 506, 525, 524), (506, 509, 522, 525), (513, 512, 501, 500), (511, 510, 502, 505), (512, 511, 505, 501), (510, 513, 500, 502), (526, 527, 528, 529), (530, 531, 532, 533), (526, 529, 531, 530), (534, 535, 536, 537), (528, 527, 533, 532), (538, 539, 540, 541), (529, 528, 542, 543), (532, 531, 544, 545), (531, 529, 543, 544), (528, 532, 545, 542), (543, 542, 546, 547), (542, 545, 548, 546), (545, 544, 549, 548), (544, 543, 547, 549), (547, 546, 550, 551), (546, 548, 552, 550), (548, 549, 553, 552), (549, 547, 551, 553), (551, 550, 535, 534), (550, 552, 536, 535), (552, 553, 537, 536), (553, 551, 534, 537), (527, 526, 539, 538), (530, 533, 541, 540), (526, 530, 540, 539), (533, 527, 538, 541), (554, 555, 556, 557), (558, 559, 560, 561), (562, 563, 559, 558), (564, 562, 558, 561), (565, 564, 561, 560), (563, 565, 560, 559), (555, 554, 566, 567), (554, 557, 562, 566), (563, 562, 557, 556), (567, 563, 556, 555), (568, 569, 570, 571), (572, 573, 574, 575), (575, 574, 576, 577), (572, 575, 577, 578), (573, 572, 578, 579), (574, 573, 579, 576), (571, 570, 580, 581), (568, 571, 581, 577), (569, 568, 577, 576), (570, 569, 576, 580), (582, 583, 584, 585), (586, 587, 588, 589), (582, 585, 587, 586), (590, 591, 592, 593), (584, 583, 589, 588), (594, 595, 596, 597), (585, 584, 598, 599), (588, 587, 600, 601), (587, 585, 599, 600), (584, 588, 601, 598), (599, 598, 602, 603), (598, 601, 604, 602), (601, 600, 605, 604), (600, 599, 603, 605), (603, 602, 606, 607), (602, 604, 608, 606), (604, 605, 609, 608), (605, 603, 607, 609), (607, 606, 591, 590), (606, 608, 592, 591), (608, 609, 593, 592), (609, 607, 590, 593), (583, 582, 595, 594), (586, 589, 597, 596), (582, 586, 596, 595), (589, 583, 594, 597), (610, 611, 612, 613), (614, 615, 616, 617), (610, 613, 617, 616), (618, 619, 620, 621), (615, 614, 612, 611), (622, 623, 624, 625), (611, 610, 626, 627), (628, 629, 616, 615), (610, 616, 629, 626), (627, 628, 615, 611), (630, 631, 627, 626), (631, 632, 628, 627), (632, 633, 629, 628), (633, 630, 626, 629), (634, 635, 631, 630), (635, 636, 632, 631), (636, 637, 633, 632), (637, 634, 630, 633), (621, 620, 635, 634), (620, 619, 636, 635), (619, 618, 637, 636), (618, 621, 634, 637), (625, 624, 613, 612), (623, 622, 614, 617), (624, 623, 617, 613), (622, 625, 612, 614), (638, 639, 640, 641), (642, 643, 644, 645), (645, 644, 646, 647), (642, 645, 647, 648), (643, 642, 648, 649), (644, 643, 649, 646), (641, 640, 650, 651), (638, 641, 651, 647), (639, 638, 647, 646), (640, 639, 646, 650), (652, 653, 654, 655), (656, 657, 658, 659), (659, 658, 660, 661), (656, 659, 661, 662), (657, 656, 662, 663), (658, 657, 663, 660), (655, 654, 664, 665), (652, 655, 665, 661), (653, 652, 661, 660), (654, 653, 660, 664), (666, 667, 668, 669), (670, 671, 672, 673), (674, 675, 671, 670), (676, 674, 670, 673), (677, 676, 673, 672), (675, 677, 672, 671), (667, 666, 678, 679), (666, 669, 674, 678), (675, 674, 669, 668), (679, 675, 668, 667), (680, 681, 682), (680, 683, 681), (680, 684, 683), (680, 685, 684), (680, 686, 685), (680, 687, 686), (680, 688, 687), (680, 682, 688), (682, 681, 689, 690), (681, 683, 691, 689), (683, 684, 692, 691), (684, 685, 693, 692), (685, 686, 694, 693), (686, 687, 695, 694), (687, 688, 696, 695), (688, 682, 690, 696), (690, 689, 697, 698), (689, 691, 699, 697), (691, 692, 700, 699), (692, 693, 701, 700), (693, 694, 702, 701), (694, 695, 703, 702), (695, 696, 704, 703), (696, 690, 698, 704), (698, 697, 705, 706), (697, 699, 707, 705), (699, 700, 708, 707), (700, 701, 709, 708), (701, 702, 710, 709), (702, 703, 711, 710), (703, 704, 712, 711), (704, 698, 706, 712), (706, 705, 713, 714), (705, 707, 715, 713), (707, 708, 716, 715), (708, 709, 717, 716), (709, 710, 718, 717), (710, 711, 719, 718), (711, 712, 720, 719), (712, 706, 714, 720), (714, 713, 721, 722), (720, 714, 722, 724), (725, 726, 727), (726, 728, 727), (728, 729, 727), (729, 730, 727), (730, 731, 727), (731, 732, 727), (732, 733, 727), (733, 725, 727), (726, 725, 734, 735), (735, 736, 728, 726), (736, 737, 729, 728), (737, 738, 730, 729), (738, 739, 731, 730), (739, 740, 732, 731), (740, 741, 733, 732), (725, 733, 741, 734), (742, 743, 735, 734), (743, 744, 736, 735), (744, 745, 737, 736), (745, 746, 738, 737), (746, 747, 739, 738), (747, 748, 740, 739), (748, 749, 741, 740), (749, 742, 734, 741), (750, 751, 743, 742), (751, 752, 744, 743), (752, 753, 745, 744), (753, 754, 746, 745), (754, 755, 747, 746), (755, 756, 748, 747), (756, 757, 749, 748), (757, 750, 742, 749), (758, 759, 751, 750), (759, 760, 752, 751), (760, 761, 753, 752), (761, 762, 754, 753), (762, 763, 755, 754), (763, 764, 756, 755), (764, 765, 757, 756), (765, 758, 750, 757), (768, 769, 763, 762), (769, 770, 764, 763), (771, 772, 773, 774), (775, 776, 777, 778), (779, 780, 776, 775), (781, 779, 775, 778), (782, 781, 778, 777), (780, 782, 777, 776), (772, 771, 783, 784), (771, 774, 779, 783), (780, 779, 774, 773), (784, 780, 773, 772), (28, 29, 0, 766), (29, 30, 767, 0), (30, 31, 1, 767), (31, 32, 768, 1), (32, 33, 769, 768), (33, 34, 770, 769), (34, 35, 2, 770), (35, 28, 766, 2), (722, 721, 89, 90), (721, 60, 91, 89), (62, 723, 94, 93), (723, 63, 95, 94), (63, 724, 96, 95), (724, 722, 90, 96), (138, 375, 376), (374, 121, 144, 143), (378, 377, 151, 154), (149, 378, 154, 156), (429, 428, 166, 167), (138, 376, 424), (138, 424, 165), (138, 165, 425), (138, 425, 139), (138, 140, 426), (138, 426, 375), (373, 164, 141, 142), (164, 374, 143, 141), (121, 420, 145, 144), (420, 421, 146, 145), (421, 422, 147, 146), (422, 423, 148, 147), (423, 373, 142, 148), (377, 427, 150, 151), (428, 149, 156, 166), (427, 431, 162, 150), (430, 429, 167, 160), (431, 430, 160, 162), (188, 365, 189), (366, 188, 189), (367, 366, 189), (190, 367, 189), (368, 191, 189), (192, 368, 189), (365, 192, 189), (193, 194, 361, 168), (194, 195, 362, 361), (195, 196, 169, 362), (198, 199, 363, 171), (199, 200, 364, 363), (200, 193, 168, 364), (205, 206, 201, 369), (209, 205, 369, 370), (211, 209, 370, 371), (213, 211, 371, 372), (215, 213, 372, 202), (221, 222, 248, 223), (222, 224, 249, 248), (224, 225, 226, 249), (243, 432, 236, 235), (432, 244, 237, 236), (244, 433, 238, 237), (433, 245, 239, 238), (246, 434, 241, 240), (434, 247, 242, 241), (223, 248, 251, 250), (249, 226, 256, 254), (226, 228, 258, 256), (228, 230, 260, 258), (230, 232, 262, 260), (232, 234, 264, 262), (234, 223, 250, 264), (280, 281, 467, 275), (281, 282, 276, 467), (283, 284, 468, 277), (284, 285, 278, 468), (286, 287, 469, 279), (287, 280, 275, 469), (168, 361, 354, 353), (362, 169, 356, 355), (169, 170, 357, 356), (170, 171, 358, 357), (171, 363, 359, 358), (364, 168, 353, 360), (369, 201, 365, 188), (370, 369, 188, 366), (372, 371, 367, 190), (202, 372, 190, 191), (203, 202, 191, 368), (204, 203, 368, 192), (201, 204, 192, 365), (413, 412, 164, 373), (412, 414, 374, 164), (414, 415, 121, 374), (415, 416, 420, 121), (165, 424, 378, 149), (425, 165, 149, 428), (139, 425, 428, 429), (140, 139, 429, 430), (426, 140, 430, 431), (435, 436, 432, 243), (436, 437, 244, 432), (437, 438, 433, 244), (438, 439, 245, 433), (439, 440, 246, 245), (440, 441, 434, 246), (441, 442, 247, 434), (442, 435, 243, 247), (275, 467, 460, 459), (467, 276, 461, 460), (276, 277, 462, 461), (277, 468, 463, 462), (468, 278, 464, 463), (278, 279, 465, 464), (279, 469, 466, 465), (469, 275, 459, 466), (713, 715, 60, 721), (715, 716, 61, 60), (716, 717, 62, 61), (717, 718, 723, 62), (718, 719, 63, 723), (719, 720, 724, 63), (766, 0, 759, 758), (0, 767, 760, 759), (767, 1, 761, 760), (1, 768, 762, 761), (770, 2, 765, 764), (2, 766, 758, 765)])
me_stonestatue.polygons.foreach_set('use_smooth', [True] * 768)
me_stonestatue.polygons.foreach_set('material_index', [0, 0, 0, 0, 0, 0, 0, 0, 0, 0, 0, 0, 0, 0, 0, 0, 0, 0, 0, 0, 0, 0, 0, 0, 0, 0, 0, 0, 0, 0, 0, 0, 0, 0, 0, 0, 0, 0, 0, 0, 0, 0, 0, 0, 0, 0, 0, 0, 0, 0, 0, 0, 0, 0, 0, 0, 0, 0, 0, 0, 0, 0, 0, 0, 0, 0, 0, 0, 0, 0, 0, 0, 0, 0, 0, 0, 0, 0, 0, 0, 0, 0, 0, 0, 0, 0, 0, 0, 0, 0, 0, 0, 0, 0, 0, 0, 0, 0, 0, 0, 0, 0, 0, 0, 0, 0, 0, 0, 0, 0, 0, 0, 0, 0, 0, 0, 0, 0, 0, 0, 0, 0, 0, 0, 0, 0, 0, 0, 0, 0, 0, 0, 0, 0, 0, 0, 0, 0, 0, 0, 0, 0, 0, 0, 0, 0, 0, 0, 0, 0, 0, 0, 0, 0, 0, 0, 0, 0, 0, 0, 0, 0, 0, 0, 0, 0, 0, 0, 0, 0, 0, 0, 0, 0, 0, 0, 0, 0, 0, 0, 0, 0, 0, 0, 0, 2, 2, 2, 2, 2, 2, 2, 2, 2, 2, 2, 2, 2, 2, 2, 3, 3, 3, 3, 3, 3, 3, 3, 3, 3, 3, 3, 3, 3, 3, 3, 3, 3, 3, 3, 3, 3, 3, 3, 3, 4, 4, 4, 4, 4, 4, 4, 4, 4, 4, 4, 4, 4, 4, 4, 4, 4, 4, 4, 4, 4, 4, 4, 4, 4, 4, 4, 4, 4, 4, 4, 4, 4, 4, 1, 1, 1, 1, 1, 1, 1, 1, 1, 1, 1, 1, 1, 1, 1, 1, 1, 1, 1, 1, 1, 1, 1, 1, 1, 1, 1, 1, 1, 1, 1, 1, 1, 1, 1, 1, 1, 1, 1, 1, 1, 1, 1, 1, 1, 1, 1, 1, 1, 1, 1, 1, 1, 1, 1, 1, 1, 1, 1, 1, 1, 1, 1, 1, 1, 1, 1, 1, 1, 1, 1, 1, 1, 1, 1, 1, 1, 1, 1, 1, 1, 1, 1, 1, 1, 1, 1, 1, 1, 1, 5, 5, 5, 5, 5, 5, 5, 5, 5, 5, 5, 5, 5, 5, 5, 5, 5, 5, 5, 5, 5, 5, 5, 5, 0, 0, 0, 0, 0, 0, 0, 0, 0, 0, 0, 0, 0, 0, 0, 0, 0, 0, 0, 0, 6, 6, 6, 6, 6, 6, 6, 6, 6, 6, 6, 6, 6, 6, 6, 6, 6, 6, 6, 6, 6, 6, 6, 6, 6, 6, 6, 6, 6, 6, 6, 6, 6, 6, 6, 6, 6, 6, 6, 6, 6, 6, 6, 6, 6, 6, 6, 6, 6, 6, 6, 6, 0, 0, 0, 0, 0, 0, 0, 0, 0, 0, 0, 0, 0, 0, 0, 0, 0, 0, 0, 0, 6, 6, 6, 6, 6, 6, 6, 6, 6, 6, 6, 6, 6, 6, 6, 6, 6, 6, 6, 6, 6, 6, 6, 6, 6, 6, 6, 6, 6, 6, 6, 6, 6, 6, 6, 6, 6, 6, 6, 6, 6, 6, 6, 6, 6, 6, 6, 6, 6, 6, 6, 6, 0, 0, 0, 0, 0, 0, 0, 0, 0, 0, 0, 0, 0, 0, 0, 0, 0, 0, 0, 0, 0, 0, 0, 0, 0, 0, 0, 0, 0, 0, 1, 1, 1, 1, 1, 1, 1, 1, 1, 1, 1, 1, 1, 1, 1, 1, 1, 1, 1, 1, 1, 1, 1, 1, 1, 1, 1, 1, 1, 1, 1, 1, 1, 1, 1, 1, 1, 1, 1, 1, 1, 1, 1, 1, 1, 1, 1, 1, 1, 1, 1, 1, 1, 1, 1, 1, 1, 1, 1, 1, 1, 1, 1, 1, 1, 1, 1, 1, 1, 1, 1, 1, 1, 1, 1, 1, 1, 1, 1, 1, 1, 1, 1, 1, 0, 0, 0, 0, 0, 0, 0, 0, 0, 0, 0, 0, 0, 0, 0, 0, 0, 0, 0, 0, 0, 0, 0, 0, 0, 0, 0, 0, 1, 0, 0, 0, 0, 0, 0, 0, 0, 0, 0, 0, 0, 0, 0, 0, 0, 1, 1, 0, 0, 0, 0, 0, 0, 0, 0, 0, 0, 0, 0, 0, 0, 0, 0, 0, 0, 2, 2, 2, 2, 2, 2, 2, 2, 2, 3, 3, 3, 3, 3, 3, 3, 4, 4, 4, 4, 4, 4, 1, 1, 1, 1, 1, 1, 1, 1, 1, 1, 1, 1, 1, 1, 1, 1, 1, 1, 1, 1, 1, 1, 5, 5, 5, 5, 5, 5, 5, 5, 5, 5, 5, 5, 5, 5, 5, 5, 1, 1, 1, 1, 1, 1, 1, 1, 1, 1, 1, 1])
_k = set([(312, 313), (312, 319), (313, 314), (314, 315), (315, 316), (316, 317), (317, 318), (318, 319), (478, 481), (478, 482), (479, 480), (479, 483), (480, 481), (482, 483), (492, 494), (492, 496), (493, 495), (493, 497), (494, 495), (496, 497), (562, 564), (562, 566), (563, 565), (563, 567), (564, 565), (566, 567), (576, 579), (576, 580), (577, 578), (577, 581), (578, 579), (580, 581), (646, 649), (646, 650), (647, 648), (647, 651), (648, 649), (650, 651), (660, 663), (660, 664), (661, 662), (661, 665), (662, 663), (664, 665), (674, 676), (674, 678), (675, 677), (675, 679), (676, 677), (678, 679), (779, 781), (779, 783), (780, 782), (780, 784), (781, 782), (783, 784)])
me_stonestatue.attributes.new('sharp_edge', 'BOOLEAN', 'EDGE').data.foreach_set('value', [ (min(e.vertices), max(e.vertices)) in _k for e in me_stonestatue.edges])
_uv = me_stonestatue.uv_layers.new(name='UVMap')
_uv.uv.foreach_set('vector', [0.7944, 0.8281, 0.7082, 0.8303, 0.8163, 0.8306, 0.9469, 0.8272, 0.7082, 0.8303, 0.4994, 0.8321, 0.4997, 0.8334, 0.8163, 0.8306, 0.4994, 0.8321, 0.2901, 0.8325, 0.1825, 0.834, 0.4997, 0.8334, 0.2901, 0.8325, 0.2031, 0.8312, 0.0505, 0.832, 0.1825, 0.834, 0.2031, 0.8312, 0.2892, 0.829, 0.1811, 0.8287, 0.0505, 0.832, 0.2892, 0.829, 0.4981, 0.8272, 0.4977, 0.8259, 0.1811, 0.8287, 0.4981, 0.8272, 0.7073, 0.8268, 0.815, 0.8253, 0.4977, 0.8259, 0.7073, 0.8268, 0.7944, 0.8281, 0.9469, 0.8272, 0.815, 0.8253, 0.2304, 0.4013, 0.232, 0.3783, 0.2266, 0.3784, 0.2266, 0.4108, 0.2304, 0.4013, 0.2266, 0.3784, 0.2227, 0.4013, 0.2266, 0.4108, 0.2266, 0.3784, 0.2211, 0.3785, 0.2227, 0.4013, 0.2266, 0.3784, 0.2227, 0.3556, 0.2211, 0.3785, 0.2266, 0.3784, 0.2266, 0.346, 0.2227, 0.3556, 0.2266, 0.3784, 0.2304, 0.3555, 0.2266, 0.346, 0.2266, 0.3784, 0.232, 0.3783, 0.2304, 0.3555, 0.2266, 0.3784, 0.6669, 0.7041, 0.7363, 0.7023, 0.805, 0.6675, 0.7155, 0.6698, 0.4986, 0.7056, 0.6669, 0.7041, 0.7155, 0.6698, 0.4985, 0.6717, 0.3299, 0.7059, 0.4986, 0.7056, 0.4985, 0.6717, 0.2812, 0.6721, 0.2598, 0.7048, 0.3299, 0.7059, 0.2812, 0.6721, 0.1907, 0.6708, 0.3292, 0.703, 0.2598, 0.7048, 0.1907, 0.6708, 0.2802, 0.6685, 0.4975, 0.7016, 0.3292, 0.703, 0.2802, 0.6685, 0.4972, 0.6666, 0.6662, 0.7012, 0.4975, 0.7016, 0.4972, 0.6666, 0.7146, 0.6662, 0.7363, 0.7023, 0.6662, 0.7012, 0.7146, 0.6662, 0.805, 0.6675, 0.6673, 0.7843, 0.7368, 0.7825, 0.7363, 0.7023, 0.6669, 0.7041, 1.004, 0.7811, 0.8568, 0.7849, 0.8563, 0.7046, 1.004, 0.7009, 0.499, 0.7858, 0.6673, 0.7843, 0.6669, 0.7041, 0.4986, 0.7056, 0.8568, 0.7849, 0.4996, 0.788, 0.4991, 0.7078, 0.8563, 0.7046, 0.3303, 0.7861, 0.499, 0.7858, 0.4986, 0.7056, 0.3299, 0.7059, 0.4996, 0.788, 0.1417, 0.7887, 0.1413, 0.7085, 0.4991, 0.7078, 0.2602, 0.7851, 0.3303, 0.7861, 0.3299, 0.7059, 0.2598, 0.7048, 0.1417, 0.7887, -0.0071, 0.7865, -0.0075, 0.7063, 0.1413, 0.7085, 0.3296, 0.7833, 0.2602, 0.7851, 0.2598, 0.7048, 0.3292, 0.703, -0.0071, 0.7865, 0.1402, 0.7827, 0.1398, 0.7025, -0.0075, 0.7063, 0.498, 0.7818, 0.3296, 0.7833, 0.3292, 0.703, 0.4975, 0.7016, 0.1402, 0.7827, 0.4974, 0.7796, 0.4969, 0.6993, 0.1398, 0.7025, 0.6666, 0.7815, 0.498, 0.7818, 0.4975, 0.7016, 0.6662, 0.7012, 0.4974, 0.7796, 0.8552, 0.7789, 0.8548, 0.6986, 0.4969, 0.6993, 0.7368, 0.7825, 0.6666, 0.7815, 0.6662, 0.7012, 0.7363, 0.7023, 0.8552, 0.7789, 1.004, 0.7811, 1.004, 0.7009, 0.8548, 0.6986, 0.7082, 0.8303, 0.7944, 0.8281, 0.7368, 0.7825, 0.6673, 0.7843, 0.9469, 0.8272, 0.8163, 0.8306, 0.8568, 0.7849, 1.004, 0.7811, 0.4994, 0.8321, 0.7082, 0.8303, 0.6673, 0.7843, 0.499, 0.7858, 0.8163, 0.8306, 0.4997, 0.8334, 0.4996, 0.788, 0.8568, 0.7849, 0.2901, 0.8325, 0.4994, 0.8321, 0.499, 0.7858, 0.3303, 0.7861, 0.4997, 0.8334, 0.1825, 0.834, 0.1417, 0.7887, 0.4996, 0.788, 0.2031, 0.8312, 0.2901, 0.8325, 0.3303, 0.7861, 0.2602, 0.7851, 0.1825, 0.834, 0.0505, 0.832, -0.0071, 0.7865, 0.1417, 0.7887, 0.2892, 0.829, 0.2031, 0.8312, 0.2602, 0.7851, 0.3296, 0.7833, 0.0505, 0.832, 0.1811, 0.8287, 0.1402, 0.7827, -0.0071, 0.7865, 0.4981, 0.8272, 0.2892, 0.829, 0.3296, 0.7833, 0.498, 0.7818, 0.1811, 0.8287, 0.4977, 0.8259, 0.4974, 0.7796, 0.1402, 0.7827, 0.7073, 0.8268, 0.4981, 0.8272, 0.498, 0.7818, 0.6666, 0.7815, 0.4977, 0.8259, 0.815, 0.8253, 0.8552, 0.7789, 0.4974, 0.7796, 0.7944, 0.8281, 0.7073, 0.8268, 0.6666, 0.7815, 0.7368, 0.7825, 0.815, 0.8253, 0.9469, 0.8272, 1.004, 0.7811, 0.8552, 0.7789, 0.9469, 0.8272, 0.8163, 0.8306, 0.7082, 0.8303, 0.7944, 0.8281, 0.8163, 0.8306, 0.4997, 0.8334, 0.4994, 0.8321, 0.7082, 0.8303, 0.4997, 0.8334, 0.1825, 0.834, 0.2901, 0.8325, 0.4994, 0.8321, 0.1825, 0.834, 0.0505, 0.832, 0.2031, 0.8312, 0.2901, 0.8325, 0.0505, 0.832, 0.1811, 0.8287, 0.2892, 0.829, 0.2031, 0.8312, 0.1811, 0.8287, 0.4977, 0.8259, 0.4981, 0.8272, 0.2892, 0.829, 0.4977, 0.8259, 0.815, 0.8253, 0.7073, 0.8268, 0.4981, 0.8272, 0.815, 0.8253, 0.9469, 0.8272, 0.7944, 0.8281, 0.7073, 0.8268, 0.2266, 0.3784, 0.232, 0.3783, 0.2304, 0.4013, 0.2266, 0.3784, 0.2304, 0.4013, 0.2266, 0.4108, 0.2266, 0.3784, 0.2266, 0.4108, 0.2227, 0.4013, 0.2266, 0.3784, 0.2227, 0.4013, 0.2211, 0.3785, 0.2266, 0.3784, 0.2211, 0.3785, 0.2227, 0.3556, 0.2266, 0.3784, 0.2227, 0.3556, 0.2266, 0.346, 0.2266, 0.3784, 0.2266, 0.346, 0.2304, 0.3555, 0.2266, 0.3784, 0.2304, 0.3555, 0.232, 0.3783, 0.4988, 0.6728, 0.1897, 0.6734, 0.1413, 0.7085, 0.4991, 0.7078, 0.1897, 0.6734, 0.0611, 0.6715, -0.0075, 0.7063, 0.1413, 0.7085, 0.7155, 0.6698, 0.805, 0.6675, 0.7363, 0.7023, 0.6669, 0.7041, 0.4985, 0.6717, 0.7155, 0.6698, 0.6669, 0.7041, 0.4986, 0.7056, 0.2812, 0.6721, 0.4985, 0.6717, 0.4986, 0.7056, 0.3299, 0.7059, 0.1907, 0.6708, 0.2812, 0.6721, 0.3299, 0.7059, 0.2598, 0.7048, 0.2802, 0.6685, 0.1907, 0.6708, 0.2598, 0.7048, 0.3292, 0.703, 0.4972, 0.6666, 0.2802, 0.6685, 0.3292, 0.703, 0.4975, 0.7016, 0.7146, 0.6662, 0.4972, 0.6666, 0.4975, 0.7016, 0.6662, 0.7012, 0.805, 0.6675, 0.7146, 0.6662, 0.6662, 0.7012, 0.7363, 0.7023, 0.6669, 0.7041, 0.7363, 0.7023, 0.7368, 0.7825, 0.6673, 0.7843, 1.004, 0.7009, 0.8563, 0.7046, 0.8568, 0.7849, 1.004, 0.7811, 0.4986, 0.7056, 0.6669, 0.7041, 0.6673, 0.7843, 0.499, 0.7858, 0.8563, 0.7046, 0.4991, 0.7078, 0.4996, 0.788, 0.8568, 0.7849, 0.3299, 0.7059, 0.4986, 0.7056, 0.499, 0.7858, 0.3303, 0.7861, 0.4991, 0.7078, 0.1413, 0.7085, 0.1417, 0.7887, 0.4996, 0.788, 0.2598, 0.7048, 0.3299, 0.7059, 0.3303, 0.7861, 0.2602, 0.7851, 0.1413, 0.7085, -0.0075, 0.7063, -0.0071, 0.7865, 0.1417, 0.7887, 0.3292, 0.703, 0.2598, 0.7048, 0.2602, 0.7851, 0.3296, 0.7833, -0.0075, 0.7063, 0.1398, 0.7025, 0.1402, 0.7827, -0.0071, 0.7865, 0.4975, 0.7016, 0.3292, 0.703, 0.3296, 0.7833, 0.498, 0.7818, 0.1398, 0.7025, 0.4969, 0.6993, 0.4974, 0.7796, 0.1402, 0.7827, 0.6662, 0.7012, 0.4975, 0.7016, 0.498, 0.7818, 0.6666, 0.7815, 0.4969, 0.6993, 0.8548, 0.6986, 0.8552, 0.7789, 0.4974, 0.7796, 0.7363, 0.7023, 0.6662, 0.7012, 0.6666, 0.7815, 0.7368, 0.7825, 0.8548, 0.6986, 1.004, 0.7009, 1.004, 0.7811, 0.8552, 0.7789, 0.6673, 0.7843, 0.7368, 0.7825, 0.7944, 0.8281, 0.7082, 0.8303, 1.004, 0.7811, 0.8568, 0.7849, 0.8163, 0.8306, 0.9469, 0.8272, 0.499, 0.7858, 0.6673, 0.7843, 0.7082, 0.8303, 0.4994, 0.8321, 0.8568, 0.7849, 0.4996, 0.788, 0.4997, 0.8334, 0.8163, 0.8306, 0.3303, 0.7861, 0.499, 0.7858, 0.4994, 0.8321, 0.2901, 0.8325, 0.4996, 0.788, 0.1417, 0.7887, 0.1825, 0.834, 0.4997, 0.8334, 0.2602, 0.7851, 0.3303, 0.7861, 0.2901, 0.8325, 0.2031, 0.8312, 0.1417, 0.7887, -0.0071, 0.7865, 0.0505, 0.832, 0.1825, 0.834, 0.3296, 0.7833, 0.2602, 0.7851, 0.2031, 0.8312, 0.2892, 0.829, -0.0071, 0.7865, 0.1402, 0.7827, 0.1811, 0.8287, 0.0505, 0.832, 0.498, 0.7818, 0.3296, 0.7833, 0.2892, 0.829, 0.4981, 0.8272, 0.1402, 0.7827, 0.4974, 0.7796, 0.4977, 0.8259, 0.1811, 0.8287, 0.6666, 0.7815, 0.498, 0.7818, 0.4981, 0.8272, 0.7073, 0.8268, 0.4974, 0.7796, 0.8552, 0.7789, 0.815, 0.8253, 0.4977, 0.8259, 0.7368, 0.7825, 0.6666, 0.7815, 0.7073, 0.8268, 0.7944, 0.8281, 0.8552, 0.7789, 1.004, 0.7811, 0.9469, 0.8272, 0.815, 0.8253, 0.9469, 0.8272, 0.8163, 0.8306, 0.7082, 0.8303, 0.7944, 0.8281, 0.8163, 0.8306, 0.4997, 0.8334, 0.4994, 0.8321, 0.7082, 0.8303, 0.4997, 0.8334, 0.1825, 0.834, 0.2901, 0.8325, 0.4994, 0.8321, 0.1825, 0.834, 0.0505, 0.832, 0.2031, 0.8312, 0.2901, 0.8325, 0.0505, 0.832, 0.1811, 0.8287, 0.2892, 0.829, 0.2031, 0.8312, 0.1811, 0.8287, 0.4977, 0.8259, 0.4981, 0.8272, 0.2892, 0.829, 0.4977, 0.8259, 0.815, 0.8253, 0.7073, 0.8268, 0.4981, 0.8272, 0.815, 0.8253, 0.9469, 0.8272, 0.7944, 0.8281, 0.7073, 0.8268, 0.2266, 0.3784, 0.2227, 0.3556, 0.2266, 0.346, 1.004, 0.7009, 0.8563, 0.7046, 0.8568, 0.7849, 1.004, 0.7811, 0.8563, 0.7046, 0.4991, 0.7078, 0.4996, 0.788, 0.8568, 0.7849, 0.4991, 0.7078, 0.1413, 0.7085, 0.1417, 0.7887, 0.4996, 0.788, 0.1413, 0.7085, -0.0075, 0.7063, -0.0071, 0.7865, 0.1417, 0.7887, -0.0075, 0.7063, 0.1398, 0.7025, 0.1402, 0.7827, -0.0071, 0.7865, 0.1398, 0.7025, 0.4969, 0.6993, 0.4974, 0.7796, 0.1402, 0.7827, 0.4969, 0.6993, 0.8548, 0.6986, 0.8552, 0.7789, 0.4974, 0.7796, 0.8548, 0.6986, 1.004, 0.7009, 1.004, 0.7811, 0.8552, 0.7789, 0.6673, 0.7843, 0.7368, 0.7825, 0.7944, 0.8281, 0.7082, 0.8303, 1.004, 0.7811, 0.8568, 0.7849, 0.8163, 0.8306, 0.9469, 0.8272, 0.499, 0.7858, 0.6673, 0.7843, 0.7082, 0.8303, 0.4994, 0.8321, 0.8568, 0.7849, 0.4996, 0.788, 0.4997, 0.8334, 0.8163, 0.8306, 0.3303, 0.7861, 0.499, 0.7858, 0.4994, 0.8321, 0.2901, 0.8325, 0.4996, 0.788, 0.1417, 0.7887, 0.1825, 0.834, 0.4997, 0.8334, 0.1417, 0.7887, -0.0071, 0.7865, 0.0505, 0.832, 0.1825, 0.834, -0.0071, 0.7865, 0.1402, 0.7827, 0.1811, 0.8287, 0.0505, 0.832, 0.1402, 0.7827, 0.4974, 0.7796, 0.4977, 0.8259, 0.1811, 0.8287, 0.6666, 0.7815, 0.498, 0.7818, 0.4981, 0.8272, 0.7073, 0.8268, 0.4974, 0.7796, 0.8552, 0.7789, 0.815, 0.8253, 0.4977, 0.8259, 0.7368, 0.7825, 0.6666, 0.7815, 0.7073, 0.8268, 0.7944, 0.8281, 0.8552, 0.7789, 1.004, 0.7811, 0.9469, 0.8272, 0.815, 0.8253, 0.2602, 0.7851, 0.3303, 0.7861, 0.2901, 0.8325, 0.2031, 0.8312, 0.3296, 0.7833, 0.2602, 0.7851, 0.2031, 0.8312, 0.2892, 0.829, 0.498, 0.7818, 0.3296, 0.7833, 0.2892, 0.829, 0.4981, 0.8272, 0.7944, 0.8281, 0.7082, 0.8303, 0.8163, 0.8306, 0.9469, 0.8272, 0.7082, 0.8303, 0.4994, 0.8321, 0.4997, 0.8334, 0.8163, 0.8306, 0.4994, 0.8321, 0.2901, 0.8325, 0.1825, 0.834, 0.4997, 0.8334, 0.2901, 0.8325, 0.2031, 0.8312, 0.0505, 0.832, 0.1825, 0.834, 0.2031, 0.8312, 0.2892, 0.829, 0.1811, 0.8287, 0.0505, 0.832, 0.2892, 0.829, 0.4981, 0.8272, 0.4977, 0.8259, 0.1811, 0.8287, 0.4981, 0.8272, 0.7073, 0.8268, 0.815, 0.8253, 0.4977, 0.8259, 0.7073, 0.8268, 0.7944, 0.8281, 0.9469, 0.8272, 0.815, 0.8253, 0.2227, 0.3556, 0.2211, 0.3785, 0.2266, 0.3784, 0.1413, 0.7085, -0.0075, 0.7063, 0.0611, 0.6715, 0.1897, 0.6734, -0.0075, 0.7063, 0.1398, 0.7025, 0.1884, 0.6682, 0.0611, 0.6715, 1.004, 0.7811, 0.8568, 0.7849, 0.8563, 0.7046, 1.004, 0.7009, 0.8568, 0.7849, 0.4996, 0.788, 0.4991, 0.7078, 0.8563, 0.7046, 0.4996, 0.788, 0.1417, 0.7887, 0.1413, 0.7085, 0.4991, 0.7078, 0.1417, 0.7887, -0.0071, 0.7865, -0.0075, 0.7063, 0.1413, 0.7085, -0.0071, 0.7865, 0.1402, 0.7827, 0.1398, 0.7025, -0.0075, 0.7063, 0.498, 0.7818, 0.3296, 0.7833, 0.3292, 0.703, 0.4975, 0.7016, 0.1402, 0.7827, 0.4974, 0.7796, 0.4969, 0.6993, 0.1398, 0.7025, 0.6666, 0.7815, 0.498, 0.7818, 0.4975, 0.7016, 0.6662, 0.7012, 0.4974, 0.7796, 0.8552, 0.7789, 0.8548, 0.6986, 0.4969, 0.6993, 0.7368, 0.7825, 0.6666, 0.7815, 0.6662, 0.7012, 0.7363, 0.7023, 0.8552, 0.7789, 1.004, 0.7811, 1.004, 0.7009, 0.8548, 0.6986, 0.7082, 0.8303, 0.7944, 0.8281, 0.7368, 0.7825, 0.6673, 0.7843, 0.9469, 0.8272, 0.8163, 0.8306, 0.8568, 0.7849, 1.004, 0.7811, 0.4994, 0.8321, 0.7082, 0.8303, 0.6673, 0.7843, 0.499, 0.7858, 0.8163, 0.8306, 0.4997, 0.8334, 0.4996, 0.788, 0.8568, 0.7849, 0.2901, 0.8325, 0.4994, 0.8321, 0.499, 0.7858, 0.3303, 0.7861, 0.4997, 0.8334, 0.1825, 0.834, 0.1417, 0.7887, 0.4996, 0.788, 0.2031, 0.8312, 0.2901, 0.8325, 0.3303, 0.7861, 0.2602, 0.7851, 0.1825, 0.834, 0.0505, 0.832, -0.0071, 0.7865, 0.1417, 0.7887, 0.2892, 0.829, 0.2031, 0.8312, 0.2602, 0.7851, 0.3296, 0.7833, 0.0505, 0.832, 0.1811, 0.8287, 0.1402, 0.7827, -0.0071, 0.7865, 0.4981, 0.8272, 0.2892, 0.829, 0.3296, 0.7833, 0.498, 0.7818, 0.1811, 0.8287, 0.4977, 0.8259, 0.4974, 0.7796, 0.1402, 0.7827, 0.7073, 0.8268, 0.4981, 0.8272, 0.498, 0.7818, 0.6666, 0.7815, 0.4977, 0.8259, 0.815, 0.8253, 0.8552, 0.7789, 0.4974, 0.7796, 0.7944, 0.8281, 0.7073, 0.8268, 0.6666, 0.7815, 0.7368, 0.7825, 0.815, 0.8253, 0.9469, 0.8272, 1.004, 0.7811, 0.8552, 0.7789, 0.0, 0.0353, 0.0, 0.0353, 0.0, 0.9907, 0.0, 0.9907, 0.0, 0.0353, 0.3396, 0.0355, 0.3396, 0.9908, 0.0, 0.9907, 0.3396, 0.0355, 0.6604, 0.0355, 0.6604, 0.9908, 0.3396, 0.9908, 0.6604, 0.0355, 1.0, 0.0353, 1.0, 0.9907, 0.6604, 0.9908, 1.0, 0.0353, 1.0, 0.0353, 1.0, 0.9907, 1.0, 0.9907, 0.6633, 0.0353, 1.0, 0.0353, 0.9404, 0.0093, 0.6307, 0.0093, 0.6307, 0.0093, 0.373, 0.0093, 0.3404, 0.0353, 0.6633, 0.0353, 0.373, 0.0093, 0.0596, 0.0093, 0.0, 0.0353, 0.3404, 0.0353, 0.0596, 0.0093, 0.0596, 0.0093, 0.0, 0.0353, 0.0, 0.0353, 0.0596, 0.0093, 0.3587, 0.0203, 0.3396, 0.0355, 0.0, 0.0353, 0.3587, 0.0203, 0.6413, 0.0203, 0.6604, 0.0355, 0.3396, 0.0355, 0.6413, 0.0203, 0.9404, 0.0093, 1.0, 0.0353, 0.6604, 0.0355, 1.0, 0.0353, 1.0, 0.0353, 0.9404, 0.0093, 0.9404, 0.0093, 0.1454, 0.0093, 0.3862, 0.0203, 0.3587, 0.0203, 0.0596, 0.0093, 0.8546, 0.0093, 0.8546, 0.0093, 0.9404, 0.0093, 0.9404, 0.0093, 0.9268, 0.7395, 0.7413, 0.9249, 0.6619, 0.8383, 0.84, 0.6898, 0.7413, 0.9249, 0.2605, 0.9249, 0.3399, 0.8383, 0.6619, 0.8383, 0.2605, 0.9249, 0.0751, 0.7395, 0.1617, 0.6898, 0.3399, 0.8383, 0.0751, 0.7395, 0.0751, 0.2587, 0.1617, 0.3084, 0.1617, 0.6898, 0.0751, 0.2587, 0.2605, 0.0732, 0.3399, 0.1599, 0.1617, 0.3084, 0.2605, 0.0732, 0.7413, 0.0732, 0.6619, 0.1599, 0.3399, 0.1599, 0.7413, 0.0732, 0.9268, 0.2587, 0.84, 0.3084, 0.6619, 0.1599, 0.9268, 0.2587, 0.9268, 0.7395, 0.84, 0.6898, 0.84, 0.3084, 0.5046, 0.4984, 0.7779, 0.6607, 0.6394, 0.7762, 0.5046, 0.4984, 0.6394, 0.7762, 0.3623, 0.7762, 0.5046, 0.4984, 0.3623, 0.7762, 0.2238, 0.6607, 0.5046, 0.4984, 0.2238, 0.6607, 0.2238, 0.3375, 0.5046, 0.4984, 0.2238, 0.3375, 0.3197, 0.2239, 0.5046, 0.4984, 0.3197, 0.2239, 0.6821, 0.2239, 0.5046, 0.4984, 0.6821, 0.2239, 0.7779, 0.3375, 0.5046, 0.4984, 0.7779, 0.3375, 0.7779, 0.6607, 0.7671, 0.987, 0.2348, 0.987, 0.2605, 0.9249, 0.7413, 0.9249, 0.6394, 0.7762, 0.7779, 0.6607, 0.84, 0.6898, 0.6619, 0.8383, 0.3623, 0.7762, 0.6394, 0.7762, 0.6619, 0.8383, 0.3399, 0.8383, 0.2238, 0.6607, 0.3623, 0.7762, 0.3399, 0.8383, 0.1617, 0.6898, 0.2238, 0.3375, 0.2238, 0.6607, 0.1617, 0.6898, 0.1617, 0.3084, 0.3197, 0.2239, 0.2238, 0.3375, 0.1617, 0.3084, 0.3399, 0.1599, 0.6821, 0.2239, 0.3197, 0.2239, 0.3399, 0.1599, 0.6619, 0.1599, 0.7779, 0.3375, 0.6821, 0.2239, 0.6619, 0.1599, 0.84, 0.3084, 0.7779, 0.6607, 0.7779, 0.3375, 0.84, 0.3084, 0.84, 0.6898, 0.7492, 0.8299, 0.9965, 0.8299, 0.9908, 0.8833, 0.7549, 0.8833, 0.2585, 0.8345, 0.744, 0.8345, 0.7328, 0.8878, 0.2697, 0.8878, 0.0014, 0.5327, 0.2513, 0.5344, 0.2601, 0.834, 0.0014, 0.8341, 0.2513, 0.5344, 0.747, 0.5344, 0.747, 0.8305, 0.2601, 0.834, 0.747, 0.5344, 0.9969, 0.5327, 0.9969, 0.8306, 0.747, 0.8305, 0.9969, 0.5327, 1.497, 0.5335, 1.497, 0.8261, 0.9969, 0.8306, 0.0093, 0.5346, 0.2499, 0.5346, 0.2573, 0.8326, 0.0055, 0.8327, 0.2499, 0.5346, 0.7483, 0.5327, 0.7483, 0.8326, 0.2573, 0.8326, 0.7483, 0.5327, 0.9945, 0.5328, 0.9963, 0.829, 0.7483, 0.8326, -0.4975, 0.5318, 0.0014, 0.5327, 0.0014, 0.8341, -0.4957, 0.8279, 0.0071, 0.4305, 0.2502, 0.4314, 0.2513, 0.5344, 0.0014, 0.5327, 0.2502, 0.4314, 0.7481, 0.4314, 0.747, 0.5344, 0.2513, 0.5344, 0.7481, 0.4314, 0.9982, 0.4305, 0.9969, 0.5327, 0.747, 0.5344, 0.9982, 0.4305, 1.501, 0.4309, 1.497, 0.5335, 0.9969, 0.5327, 0.0092, 0.4284, 0.2513, 0.4305, 0.2499, 0.5346, 0.0093, 0.5346, 0.2513, 0.4305, 0.7522, 0.4306, 0.7483, 0.5327, 0.2499, 0.5346, 0.7522, 0.4306, 0.9981, 0.4303, 0.9945, 0.5328, 0.7483, 0.5327, -0.4989, 0.4291, 0.0071, 0.4305, 0.0014, 0.5327, -0.4975, 0.5318, 0.0018, 0.0312, 0.2502, 0.0339, 0.2502, 0.4314, 0.0071, 0.4305, 0.2502, 0.0339, 0.7516, 0.0356, 0.7481, 0.4314, 0.2502, 0.4314, 0.7516, 0.0356, 0.9965, 0.033, 0.9982, 0.4305, 0.7481, 0.4314, 0.9965, 0.033, 1.501, 0.0351, 1.501, 0.4309, 0.9982, 0.4305, 0.0056, 0.0343, 0.2477, 0.0346, 0.2513, 0.4305, 0.0092, 0.4284, 0.2477, 0.0346, 0.7505, 0.0346, 0.7522, 0.4306, 0.2513, 0.4305, 0.7505, 0.0346, 0.9963, 0.0343, 0.9981, 0.4303, 0.7522, 0.4306, -0.5006, 0.0316, 0.0018, 0.0312, 0.0071, 0.4305, -0.4989, 0.4291, 0.0063, 0.0003, 0.2493, 0.002, 0.2502, 0.0339, 0.0018, 0.0312, 0.2493, 0.002, 0.749, 0.002, 0.7516, 0.0356, 0.2502, 0.0339, 0.749, 0.002, 0.992, 0.0056, 0.9965, 0.033, 0.7516, 0.0356, 0.992, 0.0056, 1.5, 0.0046, 1.501, 0.0351, 0.9965, 0.033, 0.007, 0.0012, 0.2441, 0.0067, 0.2477, 0.0346, 0.0056, 0.0343, 0.2441, 0.0067, 0.7503, 0.0067, 0.7505, 0.0346, 0.2477, 0.0346, 0.7503, 0.0067, 0.9948, 0.0049, 0.9963, 0.0343, 0.7505, 0.0346, -0.4979, 0.0011, 0.0063, 0.0003, 0.0018, 0.0312, -0.5006, 0.0316, 0.1573, 0.0342, 0.1485, 0.0321, 0.1283, 0.0211, 0.1485, 0.0321, 0.127, 0.0266, 0.1283, 0.0211, 0.127, 0.0266, 0.1056, 0.021, 0.1283, 0.0211, 0.1056, 0.021, 0.0967, 0.0185, 0.1283, 0.0211, 0.0967, 0.0185, 0.1056, 0.0206, 0.1283, 0.0211, 0.1056, 0.0206, 0.127, 0.0261, 0.1283, 0.0211, 0.127, 0.0261, 0.1485, 0.0317, 0.1283, 0.0211, 0.1485, 0.0317, 0.1573, 0.0342, 0.1283, 0.0211, 0.1485, 0.0321, 0.1573, 0.0342, 0.1856, 0.0501, 0.1679, 0.0459, 0.1679, 0.0459, 0.125, 0.035, 0.127, 0.0266, 0.1485, 0.0321, 0.125, 0.035, 0.0822, 0.0237, 0.1056, 0.021, 0.127, 0.0266, 0.0822, 0.0237, 0.0644, 0.0188, 0.0967, 0.0185, 0.1056, 0.021, 0.0644, 0.0188, 0.0822, 0.023, 0.1056, 0.0206, 0.0967, 0.0185, 0.0822, 0.023, 0.125, 0.0339, 0.127, 0.0261, 0.1056, 0.0206, 0.125, 0.0339, 0.1679, 0.0451, 0.1485, 0.0317, 0.127, 0.0261, 0.1573, 0.0342, 0.1485, 0.0317, 0.1679, 0.0451, 0.1856, 0.0501, 0.1999, 0.1007, 0.1748, 0.0947, 0.1679, 0.0459, 0.1856, 0.0501, 0.1748, 0.0947, 0.1141, 0.0793, 0.125, 0.035, 0.1679, 0.0459, 0.1141, 0.0793, 0.0534, 0.0634, 0.0822, 0.0237, 0.125, 0.035, 0.0534, 0.0634, 0.0283, 0.0564, 0.0644, 0.0188, 0.0822, 0.0237, 0.1098, 0.356, 0.2249, 0.3522, 0.3043, 0.1624, 0.223, 0.165, 0.2249, 0.3522, 0.5039, 0.3475, 0.5014, 0.1591, 0.3043, 0.1624, 0.5039, 0.3475, 0.7836, 0.3447, 0.6989, 0.1571, 0.5014, 0.1591, 0.7836, 0.3447, 0.8999, 0.3454, 0.781, 0.1575, 0.6989, 0.1571, 0.1872, 0.1443, 0.1626, 0.1385, 0.1748, 0.0947, 0.1999, 0.1007, 0.1626, 0.1385, 0.1032, 0.1234, 0.1141, 0.0793, 0.1748, 0.0947, 0.1032, 0.1234, 0.0438, 0.1078, 0.0534, 0.0634, 0.1141, 0.0793, 0.0438, 0.1078, 0.0191, 0.1009, 0.0283, 0.0564, 0.0534, 0.0634, 0.1207, 0.5452, 0.2334, 0.5416, 0.2249, 0.3522, 0.1098, 0.356, 0.2334, 0.5416, 0.5068, 0.537, 0.5039, 0.3475, 0.2249, 0.3522, 0.5068, 0.537, 0.7806, 0.5342, 0.7836, 0.3447, 0.5039, 0.3475, 0.7806, 0.5342, 0.8946, 0.5349, 0.8999, 0.3454, 0.7836, 0.3447, 0.1562, 0.1832, 0.1375, 0.1788, 0.1626, 0.1385, 0.1872, 0.1443, 0.1375, 0.1788, 0.0923, 0.1673, 0.1032, 0.1234, 0.1626, 0.1385, 0.0923, 0.1673, 0.047, 0.1555, 0.0438, 0.1078, 0.1032, 0.1234, 0.047, 0.1555, 0.0283, 0.1502, 0.0191, 0.1009, 0.0438, 0.1078, 0.216, 0.7334, 0.3018, 0.7306, 0.2334, 0.5416, 0.1207, 0.5452, 0.3018, 0.7306, 0.5098, 0.7271, 0.5068, 0.537, 0.2334, 0.5416, 0.5098, 0.7271, 0.7181, 0.725, 0.7806, 0.5342, 0.5068, 0.537, 0.7181, 0.725, 0.8048, 0.7255, 0.8946, 0.5349, 0.7806, 0.5342, 0.1242, 0.2223, 0.0813, 0.2114, 0.0923, 0.1673, 0.1375, 0.1788, 0.5126, 0.9166, 0.7101, 0.9146, 0.7181, 0.725, 0.5098, 0.7271, 0.3299, 0.7059, 0.4986, 0.7056, 0.4985, 0.6717, 0.2812, 0.6721, 0.1283, 0.0211, 0.1485, 0.0321, 0.1573, 0.0342, 0.1283, 0.0211, 0.127, 0.0266, 0.1485, 0.0321, 0.1283, 0.0211, 0.1056, 0.021, 0.127, 0.0266, 0.1283, 0.0211, 0.0967, 0.0185, 0.1056, 0.021, 0.1283, 0.0211, 0.1056, 0.0206, 0.0967, 0.0185, 0.1283, 0.0211, 0.127, 0.0261, 0.1056, 0.0206, 0.1283, 0.0211, 0.1485, 0.0317, 0.127, 0.0261, 0.1283, 0.0211, 0.1573, 0.0342, 0.1485, 0.0317, 0.1573, 0.0342, 0.1485, 0.0321, 0.1679, 0.0459, 0.1856, 0.0501, 0.1485, 0.0321, 0.127, 0.0266, 0.125, 0.035, 0.1679, 0.0459, 0.127, 0.0266, 0.1056, 0.021, 0.0822, 0.0237, 0.125, 0.035, 0.1056, 0.021, 0.0967, 0.0185, 0.0644, 0.0188, 0.0822, 0.0237, 0.0967, 0.0185, 0.1056, 0.0206, 0.0822, 0.023, 0.0644, 0.0188, 0.1056, 0.0206, 0.127, 0.0261, 0.125, 0.0339, 0.0822, 0.023, 0.127, 0.0261, 0.1485, 0.0317, 0.1679, 0.0451, 0.125, 0.0339, 0.1485, 0.0317, 0.1573, 0.0342, 0.1856, 0.0501, 0.1679, 0.0451, 0.1856, 0.0501, 0.1679, 0.0459, 0.1748, 0.0947, 0.1999, 0.1007, 0.1679, 0.0459, 0.125, 0.035, 0.1141, 0.0793, 0.1748, 0.0947, 0.125, 0.035, 0.0822, 0.0237, 0.0534, 0.0634, 0.1141, 0.0793, 0.0822, 0.0237, 0.0644, 0.0188, 0.0283, 0.0564, 0.0534, 0.0634, 0.223, 0.165, 0.3043, 0.1624, 0.2249, 0.3522, 0.1098, 0.356, 0.3043, 0.1624, 0.5014, 0.1591, 0.5039, 0.3475, 0.2249, 0.3522, 0.5014, 0.1591, 0.6989, 0.1571, 0.7836, 0.3447, 0.5039, 0.3475, 0.6989, 0.1571, 0.781, 0.1575, 0.8999, 0.3454, 0.7836, 0.3447, 0.1999, 0.1007, 0.1748, 0.0947, 0.1626, 0.1385, 0.1872, 0.1443, 0.1748, 0.0947, 0.1141, 0.0793, 0.1032, 0.1234, 0.1626, 0.1385, 0.1141, 0.0793, 0.0534, 0.0634, 0.0438, 0.1078, 0.1032, 0.1234, 0.0534, 0.0634, 0.0283, 0.0564, 0.0191, 0.1009, 0.0438, 0.1078, 0.1098, 0.356, 0.2249, 0.3522, 0.2334, 0.5416, 0.1207, 0.5452, 0.2249, 0.3522, 0.5039, 0.3475, 0.5068, 0.537, 0.2334, 0.5416, 0.5039, 0.3475, 0.7836, 0.3447, 0.7806, 0.5342, 0.5068, 0.537, 0.7836, 0.3447, 0.8999, 0.3454, 0.8946, 0.5349, 0.7806, 0.5342, 0.1872, 0.1443, 0.1626, 0.1385, 0.1375, 0.1788, 0.1562, 0.1832, 0.1626, 0.1385, 0.1032, 0.1234, 0.0923, 0.1673, 0.1375, 0.1788, 0.1032, 0.1234, 0.0438, 0.1078, 0.047, 0.1555, 0.0923, 0.1673, 0.0438, 0.1078, 0.0191, 0.1009, 0.0283, 0.1502, 0.047, 0.1555, 0.1207, 0.5452, 0.2334, 0.5416, 0.3018, 0.7306, 0.216, 0.7334, 0.2334, 0.5416, 0.5068, 0.537, 0.5098, 0.7271, 0.3018, 0.7306, 0.5068, 0.537, 0.7806, 0.5342, 0.7181, 0.725, 0.5098, 0.7271, 0.7806, 0.5342, 0.8946, 0.5349, 0.8048, 0.7255, 0.7181, 0.725, 0.216, 0.7334, 0.3018, 0.7306, 0.3155, 0.9199, 0.2342, 0.9226, 0.3018, 0.7306, 0.5098, 0.7271, 0.5126, 0.9166, 0.3155, 0.9199, 0.5098, 0.7271, 0.7181, 0.725, 0.7101, 0.9146, 0.5126, 0.9166, 0.7181, 0.725, 0.8048, 0.7255, 0.7922, 0.9151, 0.7101, 0.9146, 0.7155, 0.6698, 0.805, 0.6675, 0.7363, 0.7023, 0.6669, 0.7041, 0.4985, 0.6717, 0.7155, 0.6698, 0.6669, 0.7041, 0.4986, 0.7056, 0.805, 0.6675, 0.7146, 0.6662, 0.6662, 0.7012, 0.7363, 0.7023, 1.0, 0.4213, 0.7727, 0.4213, 0.7178, 0.711, 0.8993, 0.711, 0.7727, 0.4213, 0.2273, 0.4213, 0.2822, 0.711, 0.7178, 0.711, 0.2273, 0.4213, 0.0, 0.4213, 0.1007, 0.711, 0.2822, 0.711, 0.2069, 0.4092, -0.0731, 0.4092, -0.045, 0.7126, 0.1787, 0.7126, 0.0, 0.4213, 0.2273, 0.4213, 0.2822, 0.711, 0.1007, 0.711, 0.2273, 0.4213, 0.7727, 0.4213, 0.7178, 0.711, 0.2822, 0.711, 0.7727, 0.4213, 1.0, 0.4213, 0.8993, 0.711, 0.7178, 0.711, 0.8209, 0.4196, 1.12, 0.4196, 1.089, 0.7223, 0.851, 0.7223, 1.0, 0.1639, 0.7727, 0.1639, 0.7727, 0.4213, 1.0, 0.4213, 0.7727, 0.1639, 0.2273, 0.1639, 0.2273, 0.4213, 0.7727, 0.4213, 0.2273, 0.1639, 0.0, 0.1639, 0.0, 0.4213, 0.2273, 0.4213, 0.2069, 0.1397, -0.0731, 0.1397, -0.0731, 0.4092, 0.2069, 0.4092, 0.0, 0.1639, 0.2273, 0.1639, 0.2273, 0.4213, 0.0, 0.4213, 0.2273, 0.1639, 0.7727, 0.1639, 0.7727, 0.4213, 0.2273, 0.4213, 0.7727, 0.1639, 1.0, 0.1639, 1.0, 0.4213, 0.7727, 0.4213, 0.8209, 0.1505, 1.12, 0.1505, 1.12, 0.4196, 0.8209, 0.4196, 0.9586, 0.0287, 0.7501, 0.0287, 0.7727, 0.1639, 1.0, 0.1639, 0.7501, 0.0287, 0.2499, 0.0287, 0.2273, 0.1639, 0.7727, 0.1639, 0.2499, 0.0287, 0.0414, 0.0287, 0.0, 0.1639, 0.2273, 0.1639, 0.1953, -0.0019, -0.0615, -0.0019, -0.0731, 0.1397, 0.2069, 0.1397, 0.0414, 0.0287, 0.2499, 0.0287, 0.2273, 0.1639, 0.0, 0.1639, 0.2499, 0.0287, 0.7501, 0.0287, 0.7727, 0.1639, 0.2273, 0.1639, 0.7501, 0.0287, 0.9586, 0.0287, 1.0, 0.1639, 0.7727, 0.1639, 0.8333, 0.0093, 1.107, 0.0093, 1.12, 0.1505, 0.8209, 0.1505, 0.5144, 0.6718, 0.5263, 0.9168, 0.1442, 0.9589, 0.1324, 0.7139, 0.8894, 0.7365, 0.9012, 0.9816, 0.7759, 0.9954, 0.764, 0.7503, 0.764, 0.7503, 0.7759, 0.9954, 0.6247, 0.4111, 0.6247, 0.4111, 0.8894, 0.7365, 0.764, 0.7503, 0.6247, 0.4111, 0.9946, 0.3704, 0.9012, 0.9816, 0.8894, 0.7365, 0.9946, 0.3704, 0.9946, 0.3704, 0.7759, 0.9954, 0.9012, 0.9816, 0.9946, 0.3704, 0.6247, 0.4111, 0.1324, 0.7139, 0.1442, 0.9589, -0.0018, 0.4802, -0.0018, 0.4802, 0.5144, 0.6718, 0.1324, 0.7139, -0.0018, 0.4802, 0.6247, 0.4111, 0.5263, 0.9168, 0.5144, 0.6718, 0.6247, 0.4111, 0.6247, 0.4111, 0.1442, 0.9589, 0.5263, 0.9168, 0.6247, 0.4111, -0.0018, 0.4802, 0.1324, 0.7139, 0.1442, 0.9589, 0.5263, 0.9168, 0.5144, 0.6718, 0.764, 0.7503, 0.7759, 0.9954, 0.9012, 0.9816, 0.8894, 0.7365, 0.6247, 0.4111, 0.6247, 0.4111, 0.7759, 0.9954, 0.764, 0.7503, 0.9946, 0.3704, 0.6247, 0.4111, 0.764, 0.7503, 0.8894, 0.7365, 0.9946, 0.3704, 0.9946, 0.3704, 0.8894, 0.7365, 0.9012, 0.9816, 0.6247, 0.4111, 0.9946, 0.3704, 0.9012, 0.9816, 0.7759, 0.9954, 0.1442, 0.9589, 0.1324, 0.7139, -0.0018, 0.4802, -0.0018, 0.4802, 0.1324, 0.7139, 0.5144, 0.6718, 0.6247, 0.4111, -0.0018, 0.4802, 0.6247, 0.4111, 0.6247, 0.4111, 0.5144, 0.6718, 0.5263, 0.9168, -0.0018, 0.4802, 0.6247, 0.4111, 0.5263, 0.9168, 0.1442, 0.9589, 0.3542, 1.031, 0.348, 0.8543, 0.1773, 0.8569, 0.1839, 1.046, 0.0071, 0.6962, 0.3961, 0.6929, 0.3951, 0.3066, 0.0118, 0.302, 0.3938, 0.0502, 0.0088, 0.0441, 0.0118, 0.302, 0.3951, 0.3066, 0.9965, 1.035, 0.9934, 0.945, 0.9828, 0.9454, 0.9859, 1.035, 0.3961, 0.6929, 0.0071, 0.6962, 0.0098, 0.9355, 0.3967, 0.9299, -0.0105, 0.8509, -0.0039, 1.04, 0.1312, 1.035, 0.1246, 0.8462, 0.348, 0.8543, 0.3542, 1.031, 0.5359, 1.025, 0.5301, 0.8594, 0.5165, 0.7971, 0.5191, 0.2009, 0.3951, 0.3066, 0.3961, 0.6929, 0.3938, 0.0502, 0.3951, 0.3066, 0.5191, 0.2009, 0.5129, 0.0518, 0.5103, 0.9336, 0.5165, 0.7971, 0.3961, 0.6929, 0.3967, 0.9299, 0.6746, 1.038, 0.6692, 0.8823, 0.5301, 0.8594, 0.5359, 1.025, 0.6896, 0.9257, 0.6951, 0.7978, 0.5165, 0.7971, 0.5103, 0.9336, 0.6951, 0.7978, 0.6996, 0.2075, 0.5191, 0.2009, 0.5165, 0.7971, 0.6996, 0.2075, 0.6959, 0.0442, 0.5129, 0.0518, 0.5191, 0.2009, 0.8819, 1.044, 0.877, 0.9051, 0.6692, 0.8823, 0.6746, 1.038, 0.772, 0.927, 0.7738, 0.7984, 0.6951, 0.7978, 0.6896, 0.9257, 0.7738, 0.7984, 0.7763, 0.2074, 0.6996, 0.2075, 0.6951, 0.7978, 0.7763, 0.2074, 0.7801, 0.0448, 0.6959, 0.0442, 0.6996, 0.2075, 0.9859, 1.035, 0.9828, 0.9454, 0.877, 0.9051, 0.8819, 1.044, 0.9677, 0.9212, 0.9646, 0.7979, 0.7738, 0.7984, 0.772, 0.927, 0.9646, 0.7979, 0.9595, 0.2068, 0.7763, 0.2074, 0.7738, 0.7984, 0.9595, 0.2068, 0.9607, 0.05, 0.7801, 0.0448, 0.7763, 0.2074, 0.1246, 0.8462, 0.1312, 1.035, 0.1839, 1.046, 0.1773, 0.8569, -0.0865, 0.2995, -0.0856, 0.6957, 0.0071, 0.6962, 0.0118, 0.302, -0.0876, 0.0417, -0.0865, 0.2995, 0.0118, 0.302, 0.0088, 0.0441, -0.0856, 0.6957, -0.0923, 0.935, 0.0098, 0.9355, 0.0071, 0.6962, 0.1839, 1.046, 0.1773, 0.8569, 0.348, 0.8543, 0.3542, 1.031, 0.0118, 0.302, 0.3951, 0.3066, 0.3961, 0.6929, 0.0071, 0.6962, 0.0088, 0.0441, 0.3938, 0.0502, 0.3951, 0.3066, 0.0118, 0.302, 0.9859, 1.035, 0.9828, 0.9454, 0.9934, 0.945, 0.9965, 1.035, 0.3967, 0.9299, 0.0098, 0.9355, 0.0071, 0.6962, 0.3961, 0.6929, 0.1246, 0.8462, 0.1312, 1.035, -0.0039, 1.04, -0.0105, 0.8509, 0.3542, 1.031, 0.348, 0.8543, 0.5301, 0.8594, 0.5359, 1.025, 0.3961, 0.6929, 0.3951, 0.3066, 0.5191, 0.2009, 0.5165, 0.7971, 0.3951, 0.3066, 0.3938, 0.0502, 0.5129, 0.0518, 0.5191, 0.2009, 0.3967, 0.9299, 0.3961, 0.6929, 0.5165, 0.7971, 0.5103, 0.9336, 0.5359, 1.025, 0.5301, 0.8594, 0.6692, 0.8823, 0.6746, 1.038, 0.5103, 0.9336, 0.5165, 0.7971, 0.6951, 0.7978, 0.6896, 0.9257, 0.5165, 0.7971, 0.5191, 0.2009, 0.6996, 0.2075, 0.6951, 0.7978, 0.5191, 0.2009, 0.5129, 0.0518, 0.6959, 0.0442, 0.6996, 0.2075, 0.6746, 1.038, 0.6692, 0.8823, 0.877, 0.9051, 0.8819, 1.044, 0.6896, 0.9257, 0.6951, 0.7978, 0.7738, 0.7984, 0.772, 0.927, 0.6951, 0.7978, 0.6996, 0.2075, 0.7763, 0.2074, 0.7738, 0.7984, 0.6996, 0.2075, 0.6959, 0.0442, 0.7801, 0.0448, 0.7763, 0.2074, 0.8819, 1.044, 0.877, 0.9051, 0.9828, 0.9454, 0.9859, 1.035, 0.772, 0.927, 0.7738, 0.7984, 0.9646, 0.7979, 0.9677, 0.9212, 0.7738, 0.7984, 0.7763, 0.2074, 0.9595, 0.2068, 0.9646, 0.7979, 0.7763, 0.2074, 0.7801, 0.0448, 0.9607, 0.05, 0.9595, 0.2068, 0.1773, 0.8569, 0.1839, 1.046, 0.1312, 1.035, 0.1246, 0.8462, 0.0118, 0.302, 0.0071, 0.6962, -0.0856, 0.6957, -0.0865, 0.2995, 0.0088, 0.0441, 0.0118, 0.302, -0.0865, 0.2995, -0.0876, 0.0417, 0.0071, 0.6962, 0.0098, 0.9355, -0.0923, 0.935, -0.0856, 0.6957, 0.1324, 0.7139, 0.1442, 0.9589, 0.5263, 0.9168, 0.5144, 0.6718, 0.764, 0.7503, 0.7759, 0.9954, 0.9012, 0.9816, 0.8894, 0.7365, 0.6247, 0.4111, 0.6247, 0.4111, 0.7759, 0.9954, 0.764, 0.7503, 0.9946, 0.3704, 0.6247, 0.4111, 0.764, 0.7503, 0.8894, 0.7365, 0.9946, 0.3704, 0.9946, 0.3704, 0.8894, 0.7365, 0.9012, 0.9816, 0.6247, 0.4111, 0.9946, 0.3704, 0.9012, 0.9816, 0.7759, 0.9954, 0.1442, 0.9589, 0.1324, 0.7139, -0.0018, 0.4802, -0.0018, 0.4802, 0.1324, 0.7139, 0.5144, 0.6718, 0.6247, 0.4111, -0.0018, 0.4802, 0.6247, 0.4111, 0.6247, 0.4111, 0.5144, 0.6718, 0.5263, 0.9168, -0.0018, 0.4802, 0.6247, 0.4111, 0.5263, 0.9168, 0.1442, 0.9589, 0.5144, 0.6718, 0.5263, 0.9168, 0.1442, 0.9589, 0.1324, 0.7139, 0.8894, 0.7365, 0.9012, 0.9816, 0.7759, 0.9954, 0.764, 0.7503, 0.764, 0.7503, 0.7759, 0.9954, 0.6247, 0.4111, 0.6247, 0.4111, 0.8894, 0.7365, 0.764, 0.7503, 0.6247, 0.4111, 0.9946, 0.3704, 0.9012, 0.9816, 0.8894, 0.7365, 0.9946, 0.3704, 0.9946, 0.3704, 0.7759, 0.9954, 0.9012, 0.9816, 0.9946, 0.3704, 0.6247, 0.4111, 0.1324, 0.7139, 0.1442, 0.9589, -0.0018, 0.4802, -0.0018, 0.4802, 0.5144, 0.6718, 0.1324, 0.7139, -0.0018, 0.4802, 0.6247, 0.4111, 0.5263, 0.9168, 0.5144, 0.6718, 0.6247, 0.4111, 0.6247, 0.4111, 0.1442, 0.9589, 0.5263, 0.9168, 0.6247, 0.4111, -0.0018, 0.4802, 0.1839, 1.046, 0.1773, 0.8569, 0.348, 0.8543, 0.3542, 1.031, 0.0118, 0.302, 0.3951, 0.3066, 0.3961, 0.6929, 0.0071, 0.6962, 0.0088, 0.0441, 0.3938, 0.0502, 0.3951, 0.3066, 0.0118, 0.302, 0.9859, 1.035, 0.9828, 0.9454, 0.9934, 0.945, 0.9965, 1.035, 0.3967, 0.9299, 0.0098, 0.9355, 0.0071, 0.6962, 0.3961, 0.6929, 0.1246, 0.8462, 0.1312, 1.035, -0.0039, 1.04, -0.0105, 0.8509, 0.3542, 1.031, 0.348, 0.8543, 0.5301, 0.8594, 0.5359, 1.025, 0.3961, 0.6929, 0.3951, 0.3066, 0.5191, 0.2009, 0.5165, 0.7971, 0.3951, 0.3066, 0.3938, 0.0502, 0.5129, 0.0518, 0.5191, 0.2009, 0.3967, 0.9299, 0.3961, 0.6929, 0.5165, 0.7971, 0.5103, 0.9336, 0.5359, 1.025, 0.5301, 0.8594, 0.6692, 0.8823, 0.6746, 1.038, 0.5103, 0.9336, 0.5165, 0.7971, 0.6951, 0.7978, 0.6896, 0.9257, 0.5165, 0.7971, 0.5191, 0.2009, 0.6996, 0.2075, 0.6951, 0.7978, 0.5191, 0.2009, 0.5129, 0.0518, 0.6959, 0.0442, 0.6996, 0.2075, 0.6746, 1.038, 0.6692, 0.8823, 0.877, 0.9051, 0.8819, 1.044, 0.6896, 0.9257, 0.6951, 0.7978, 0.7738, 0.7984, 0.772, 0.927, 0.6951, 0.7978, 0.6996, 0.2075, 0.7763, 0.2074, 0.7738, 0.7984, 0.6996, 0.2075, 0.6959, 0.0442, 0.7801, 0.0448, 0.7763, 0.2074, 0.8819, 1.044, 0.877, 0.9051, 0.9828, 0.9454, 0.9859, 1.035, 0.772, 0.927, 0.7738, 0.7984, 0.9646, 0.7979, 0.9677, 0.9212, 0.7738, 0.7984, 0.7763, 0.2074, 0.9595, 0.2068, 0.9646, 0.7979, 0.7763, 0.2074, 0.7801, 0.0448, 0.9607, 0.05, 0.9595, 0.2068, 0.1773, 0.8569, 0.1839, 1.046, 0.1312, 1.035, 0.1246, 0.8462, 0.0118, 0.302, 0.0071, 0.6962, -0.0856, 0.6957, -0.0865, 0.2995, 0.0088, 0.0441, 0.0118, 0.302, -0.0865, 0.2995, -0.0876, 0.0417, 0.0071, 0.6962, 0.0098, 0.9355, -0.0923, 0.935, -0.0856, 0.6957, 0.3542, 1.031, 0.348, 0.8543, 0.1773, 0.8569, 0.1839, 1.046, 0.0071, 0.6962, 0.3961, 0.6929, 0.3951, 0.3066, 0.0118, 0.302, 0.3938, 0.0502, 0.0088, 0.0441, 0.0118, 0.302, 0.3951, 0.3066, 0.9965, 1.035, 0.9934, 0.945, 0.9828, 0.9454, 0.9859, 1.035, 0.3961, 0.6929, 0.0071, 0.6962, 0.0098, 0.9355, 0.3967, 0.9299, -0.0105, 0.8509, -0.0039, 1.04, 0.1312, 1.035, 0.1246, 0.8462, 0.348, 0.8543, 0.3542, 1.031, 0.5359, 1.025, 0.5301, 0.8594, 0.5165, 0.7971, 0.5191, 0.2009, 0.3951, 0.3066, 0.3961, 0.6929, 0.3938, 0.0502, 0.3951, 0.3066, 0.5191, 0.2009, 0.5129, 0.0518, 0.5103, 0.9336, 0.5165, 0.7971, 0.3961, 0.6929, 0.3967, 0.9299, 0.6746, 1.038, 0.6692, 0.8823, 0.5301, 0.8594, 0.5359, 1.025, 0.6896, 0.9257, 0.6951, 0.7978, 0.5165, 0.7971, 0.5103, 0.9336, 0.6951, 0.7978, 0.6996, 0.2075, 0.5191, 0.2009, 0.5165, 0.7971, 0.6996, 0.2075, 0.6959, 0.0442, 0.5129, 0.0518, 0.5191, 0.2009, 0.8819, 1.044, 0.877, 0.9051, 0.6692, 0.8823, 0.6746, 1.038, 0.772, 0.927, 0.7738, 0.7984, 0.6951, 0.7978, 0.6896, 0.9257, 0.7738, 0.7984, 0.7763, 0.2074, 0.6996, 0.2075, 0.6951, 0.7978, 0.7763, 0.2074, 0.7801, 0.0448, 0.6959, 0.0442, 0.6996, 0.2075, 0.9859, 1.035, 0.9828, 0.9454, 0.877, 0.9051, 0.8819, 1.044, 0.9677, 0.9212, 0.9646, 0.7979, 0.7738, 0.7984, 0.772, 0.927, 0.9646, 0.7979, 0.9595, 0.2068, 0.7763, 0.2074, 0.7738, 0.7984, 0.9595, 0.2068, 0.9607, 0.05, 0.7801, 0.0448, 0.7763, 0.2074, 0.1246, 0.8462, 0.1312, 1.035, 0.1839, 1.046, 0.1773, 0.8569, -0.0865, 0.2995, -0.0856, 0.6957, 0.0071, 0.6962, 0.0118, 0.302, -0.0876, 0.0417, -0.0865, 0.2995, 0.0118, 0.302, 0.0088, 0.0441, -0.0856, 0.6957, -0.0923, 0.935, 0.0098, 0.9355, 0.0071, 0.6962, 0.5144, 0.6718, 0.5263, 0.9168, 0.1442, 0.9589, 0.1324, 0.7139, 0.8894, 0.7365, 0.9012, 0.9816, 0.7759, 0.9954, 0.764, 0.7503, 0.764, 0.7503, 0.7759, 0.9954, 0.6247, 0.4111, 0.6247, 0.4111, 0.8894, 0.7365, 0.764, 0.7503, 0.6247, 0.4111, 0.9946, 0.3704, 0.9012, 0.9816, 0.8894, 0.7365, 0.9946, 0.3704, 0.9946, 0.3704, 0.7759, 0.9954, 0.9012, 0.9816, 0.9946, 0.3704, 0.6247, 0.4111, 0.1324, 0.7139, 0.1442, 0.9589, -0.0018, 0.4802, -0.0018, 0.4802, 0.5144, 0.6718, 0.1324, 0.7139, -0.0018, 0.4802, 0.6247, 0.4111, 0.5263, 0.9168, 0.5144, 0.6718, 0.6247, 0.4111, 0.6247, 0.4111, 0.1442, 0.9589, 0.5263, 0.9168, 0.6247, 0.4111, -0.0018, 0.4802, 0.5144, 0.6718, 0.5263, 0.9168, 0.1442, 0.9589, 0.1324, 0.7139, 0.8894, 0.7365, 0.9012, 0.9816, 0.7759, 0.9954, 0.764, 0.7503, 0.764, 0.7503, 0.7759, 0.9954, 0.6247, 0.4111, 0.6247, 0.4111, 0.8894, 0.7365, 0.764, 0.7503, 0.6247, 0.4111, 0.9946, 0.3704, 0.9012, 0.9816, 0.8894, 0.7365, 0.9946, 0.3704, 0.9946, 0.3704, 0.7759, 0.9954, 0.9012, 0.9816, 0.9946, 0.3704, 0.6247, 0.4111, 0.1324, 0.7139, 0.1442, 0.9589, -0.0018, 0.4802, -0.0018, 0.4802, 0.5144, 0.6718, 0.1324, 0.7139, -0.0018, 0.4802, 0.6247, 0.4111, 0.5263, 0.9168, 0.5144, 0.6718, 0.6247, 0.4111, 0.6247, 0.4111, 0.1442, 0.9589, 0.5263, 0.9168, 0.6247, 0.4111, -0.0018, 0.4802, 0.1324, 0.7139, 0.1442, 0.9589, 0.5263, 0.9168, 0.5144, 0.6718, 0.764, 0.7503, 0.7759, 0.9954, 0.9012, 0.9816, 0.8894, 0.7365, 0.6247, 0.4111, 0.6247, 0.4111, 0.7759, 0.9954, 0.764, 0.7503, 0.9946, 0.3704, 0.6247, 0.4111, 0.764, 0.7503, 0.8894, 0.7365, 0.9946, 0.3704, 0.9946, 0.3704, 0.8894, 0.7365, 0.9012, 0.9816, 0.6247, 0.4111, 0.9946, 0.3704, 0.9012, 0.9816, 0.7759, 0.9954, 0.1442, 0.9589, 0.1324, 0.7139, -0.0018, 0.4802, -0.0018, 0.4802, 0.1324, 0.7139, 0.5144, 0.6718, 0.6247, 0.4111, -0.0018, 0.4802, 0.6247, 0.4111, 0.6247, 0.4111, 0.5144, 0.6718, 0.5263, 0.9168, -0.0018, 0.4802, 0.6247, 0.4111, 0.5263, 0.9168, 0.1442, 0.9589, 0.1283, 0.0211, 0.1485, 0.0321, 0.1573, 0.0342, 0.1283, 0.0211, 0.127, 0.0266, 0.1485, 0.0321, 0.1283, 0.0211, 0.1056, 0.021, 0.127, 0.0266, 0.1283, 0.0211, 0.0967, 0.0185, 0.1056, 0.021, 0.1283, 0.0211, 0.1056, 0.0206, 0.0967, 0.0185, 0.1283, 0.0211, 0.127, 0.0261, 0.1056, 0.0206, 0.1283, 0.0211, 0.1485, 0.0317, 0.127, 0.0261, 0.1283, 0.0211, 0.1573, 0.0342, 0.1485, 0.0317, 0.1573, 0.0342, 0.1485, 0.0321, 0.1679, 0.0459, 0.1856, 0.0501, 0.1485, 0.0321, 0.127, 0.0266, 0.125, 0.035, 0.1679, 0.0459, 0.127, 0.0266, 0.1056, 0.021, 0.0822, 0.0237, 0.125, 0.035, 0.1056, 0.021, 0.0967, 0.0185, 0.0644, 0.0188, 0.0822, 0.0237, 0.0967, 0.0185, 0.1056, 0.0206, 0.0822, 0.023, 0.0644, 0.0188, 0.1056, 0.0206, 0.127, 0.0261, 0.125, 0.0339, 0.0822, 0.023, 0.127, 0.0261, 0.1485, 0.0317, 0.1679, 0.0451, 0.125, 0.0339, 0.1485, 0.0317, 0.1573, 0.0342, 0.1856, 0.0501, 0.1679, 0.0451, 0.1856, 0.0501, 0.1679, 0.0459, 0.1748, 0.0947, 0.1999, 0.1007, 0.1679, 0.0459, 0.125, 0.035, 0.1141, 0.0793, 0.1748, 0.0947, 0.125, 0.035, 0.0822, 0.0237, 0.0534, 0.0634, 0.1141, 0.0793, 0.0822, 0.0237, 0.0644, 0.0188, 0.0283, 0.0564, 0.0534, 0.0634, 0.223, 0.165, 0.3043, 0.1624, 0.2249, 0.3522, 0.1098, 0.356, 0.3043, 0.1624, 0.5014, 0.1591, 0.5039, 0.3475, 0.2249, 0.3522, 0.5014, 0.1591, 0.6989, 0.1571, 0.7836, 0.3447, 0.5039, 0.3475, 0.6989, 0.1571, 0.781, 0.1575, 0.8999, 0.3454, 0.7836, 0.3447, 0.1999, 0.1007, 0.1748, 0.0947, 0.1626, 0.1385, 0.1872, 0.1443, 0.1748, 0.0947, 0.1141, 0.0793, 0.1032, 0.1234, 0.1626, 0.1385, 0.1141, 0.0793, 0.0534, 0.0634, 0.0438, 0.1078, 0.1032, 0.1234, 0.0534, 0.0634, 0.0283, 0.0564, 0.0191, 0.1009, 0.0438, 0.1078, 0.1098, 0.356, 0.2249, 0.3522, 0.2334, 0.5416, 0.1207, 0.5452, 0.2249, 0.3522, 0.5039, 0.3475, 0.5068, 0.537, 0.2334, 0.5416, 0.5039, 0.3475, 0.7836, 0.3447, 0.7806, 0.5342, 0.5068, 0.537, 0.7836, 0.3447, 0.8999, 0.3454, 0.8946, 0.5349, 0.7806, 0.5342, 0.1872, 0.1443, 0.1626, 0.1385, 0.1375, 0.1788, 0.1562, 0.1832, 0.1626, 0.1385, 0.1032, 0.1234, 0.0923, 0.1673, 0.1375, 0.1788, 0.1032, 0.1234, 0.0438, 0.1078, 0.047, 0.1555, 0.0923, 0.1673, 0.0438, 0.1078, 0.0191, 0.1009, 0.0283, 0.1502, 0.047, 0.1555, 0.1207, 0.5452, 0.2334, 0.5416, 0.3018, 0.7306, 0.216, 0.7334, 0.2334, 0.5416, 0.5068, 0.537, 0.5098, 0.7271, 0.3018, 0.7306, 0.5068, 0.537, 0.7806, 0.5342, 0.7181, 0.725, 0.5098, 0.7271, 0.7806, 0.5342, 0.8946, 0.5349, 0.8048, 0.7255, 0.7181, 0.725, 0.1562, 0.1832, 0.1375, 0.1788, 0.1242, 0.2223, 0.1419, 0.2265, 0.7181, 0.725, 0.8048, 0.7255, 0.7922, 0.9151, 0.7101, 0.9146, 0.1573, 0.0342, 0.1485, 0.0321, 0.1283, 0.0211, 0.1485, 0.0321, 0.127, 0.0266, 0.1283, 0.0211, 0.127, 0.0266, 0.1056, 0.021, 0.1283, 0.0211, 0.1056, 0.021, 0.0967, 0.0185, 0.1283, 0.0211, 0.0967, 0.0185, 0.1056, 0.0206, 0.1283, 0.0211, 0.1056, 0.0206, 0.127, 0.0261, 0.1283, 0.0211, 0.127, 0.0261, 0.1485, 0.0317, 0.1283, 0.0211, 0.1485, 0.0317, 0.1573, 0.0342, 0.1283, 0.0211, 0.1485, 0.0321, 0.1573, 0.0342, 0.1856, 0.0501, 0.1679, 0.0459, 0.1679, 0.0459, 0.125, 0.035, 0.127, 0.0266, 0.1485, 0.0321, 0.125, 0.035, 0.0822, 0.0237, 0.1056, 0.021, 0.127, 0.0266, 0.0822, 0.0237, 0.0644, 0.0188, 0.0967, 0.0185, 0.1056, 0.021, 0.0644, 0.0188, 0.0822, 0.023, 0.1056, 0.0206, 0.0967, 0.0185, 0.0822, 0.023, 0.125, 0.0339, 0.127, 0.0261, 0.1056, 0.0206, 0.125, 0.0339, 0.1679, 0.0451, 0.1485, 0.0317, 0.127, 0.0261, 0.1573, 0.0342, 0.1485, 0.0317, 0.1679, 0.0451, 0.1856, 0.0501, 0.1999, 0.1007, 0.1748, 0.0947, 0.1679, 0.0459, 0.1856, 0.0501, 0.1748, 0.0947, 0.1141, 0.0793, 0.125, 0.035, 0.1679, 0.0459, 0.1141, 0.0793, 0.0534, 0.0634, 0.0822, 0.0237, 0.125, 0.035, 0.0534, 0.0634, 0.0283, 0.0564, 0.0644, 0.0188, 0.0822, 0.0237, 0.1098, 0.356, 0.2249, 0.3522, 0.3043, 0.1624, 0.223, 0.165, 0.2249, 0.3522, 0.5039, 0.3475, 0.5014, 0.1591, 0.3043, 0.1624, 0.5039, 0.3475, 0.7836, 0.3447, 0.6989, 0.1571, 0.5014, 0.1591, 0.7836, 0.3447, 0.8999, 0.3454, 0.781, 0.1575, 0.6989, 0.1571, 0.1872, 0.1443, 0.1626, 0.1385, 0.1748, 0.0947, 0.1999, 0.1007, 0.1626, 0.1385, 0.1032, 0.1234, 0.1141, 0.0793, 0.1748, 0.0947, 0.1032, 0.1234, 0.0438, 0.1078, 0.0534, 0.0634, 0.1141, 0.0793, 0.0438, 0.1078, 0.0191, 0.1009, 0.0283, 0.0564, 0.0534, 0.0634, 0.1207, 0.5452, 0.2334, 0.5416, 0.2249, 0.3522, 0.1098, 0.356, 0.2334, 0.5416, 0.5068, 0.537, 0.5039, 0.3475, 0.2249, 0.3522, 0.5068, 0.537, 0.7806, 0.5342, 0.7836, 0.3447, 0.5039, 0.3475, 0.7806, 0.5342, 0.8946, 0.5349, 0.8999, 0.3454, 0.7836, 0.3447, 0.1562, 0.1832, 0.1375, 0.1788, 0.1626, 0.1385, 0.1872, 0.1443, 0.1375, 0.1788, 0.0923, 0.1673, 0.1032, 0.1234, 0.1626, 0.1385, 0.0923, 0.1673, 0.047, 0.1555, 0.0438, 0.1078, 0.1032, 0.1234, 0.047, 0.1555, 0.0283, 0.1502, 0.0191, 0.1009, 0.0438, 0.1078, 0.216, 0.7334, 0.3018, 0.7306, 0.2334, 0.5416, 0.1207, 0.5452, 0.3018, 0.7306, 0.5098, 0.7271, 0.5068, 0.537, 0.2334, 0.5416, 0.5098, 0.7271, 0.7181, 0.725, 0.7806, 0.5342, 0.5068, 0.537, 0.7181, 0.725, 0.8048, 0.7255, 0.8946, 0.5349, 0.7806, 0.5342, 0.2342, 0.9226, 0.3155, 0.9199, 0.3018, 0.7306, 0.216, 0.7334, 0.3155, 0.9199, 0.5126, 0.9166, 0.5098, 0.7271, 0.3018, 0.7306, 0.1324, 0.7139, 0.1442, 0.9589, 0.5263, 0.9168, 0.5144, 0.6718, 0.764, 0.7503, 0.7759, 0.9954, 0.9012, 0.9816, 0.8894, 0.7365, 0.6247, 0.4111, 0.6247, 0.4111, 0.7759, 0.9954, 0.764, 0.7503, 0.9946, 0.3704, 0.6247, 0.4111, 0.764, 0.7503, 0.8894, 0.7365, 0.9946, 0.3704, 0.9946, 0.3704, 0.8894, 0.7365, 0.9012, 0.9816, 0.6247, 0.4111, 0.9946, 0.3704, 0.9012, 0.9816, 0.7759, 0.9954, 0.1442, 0.9589, 0.1324, 0.7139, -0.0018, 0.4802, -0.0018, 0.4802, 0.1324, 0.7139, 0.5144, 0.6718, 0.6247, 0.4111, -0.0018, 0.4802, 0.6247, 0.4111, 0.6247, 0.4111, 0.5144, 0.6718, 0.5263, 0.9168, -0.0018, 0.4802, 0.6247, 0.4111, 0.5263, 0.9168, 0.1442, 0.9589, 1.004, 0.7009, 0.8563, 0.7046, 0.8074, 0.6701, 0.9346, 0.6668, 0.8563, 0.7046, 0.4991, 0.7078, 0.4988, 0.6728, 0.8074, 0.6701, 0.4991, 0.7078, 0.1413, 0.7085, 0.1897, 0.6734, 0.4988, 0.6728, 0.1413, 0.7085, -0.0075, 0.7063, 0.0611, 0.6715, 0.1897, 0.6734, -0.0075, 0.7063, 0.1398, 0.7025, 0.1884, 0.6682, 0.0611, 0.6715, 0.1398, 0.7025, 0.4969, 0.6993, 0.4969, 0.6655, 0.1884, 0.6682, 0.4969, 0.6993, 0.8548, 0.6986, 0.806, 0.6649, 0.4969, 0.6655, 0.8548, 0.6986, 1.004, 0.7009, 0.9346, 0.6668, 0.806, 0.6649, 0.9346, 0.6668, 0.8074, 0.6701, 0.8563, 0.7046, 1.004, 0.7009, 0.8074, 0.6701, 0.4988, 0.6728, 0.4991, 0.7078, 0.8563, 0.7046, 0.0611, 0.6715, 0.1884, 0.6682, 0.1398, 0.7025, -0.0075, 0.7063, 0.1884, 0.6682, 0.4969, 0.6655, 0.4969, 0.6993, 0.1398, 0.7025, 0.4969, 0.6655, 0.806, 0.6649, 0.8548, 0.6986, 0.4969, 0.6993, 0.806, 0.6649, 0.9346, 0.6668, 1.004, 0.7009, 0.8548, 0.6986, 0.2266, 0.3784, 0.232, 0.3783, 0.2304, 0.4013, 0.4988, 0.6728, 0.1897, 0.6734, 0.1413, 0.7085, 0.4991, 0.7078, 0.4986, 0.7056, 0.6669, 0.7041, 0.6673, 0.7843, 0.499, 0.7858, 0.3299, 0.7059, 0.4986, 0.7056, 0.499, 0.7858, 0.3303, 0.7861, 0.3292, 0.703, 0.2598, 0.7048, 0.2602, 0.7851, 0.3296, 0.7833, 0.2266, 0.3784, 0.2304, 0.4013, 0.2266, 0.4108, 0.2266, 0.3784, 0.2266, 0.4108, 0.2227, 0.4013, 0.2266, 0.3784, 0.2227, 0.4013, 0.2211, 0.3785, 0.2266, 0.3784, 0.2211, 0.3785, 0.2227, 0.3556, 0.2266, 0.3784, 0.2266, 0.346, 0.2304, 0.3555, 0.2266, 0.3784, 0.2304, 0.3555, 0.232, 0.3783, 0.9346, 0.6668, 0.8074, 0.6701, 0.8563, 0.7046, 1.004, 0.7009, 0.8074, 0.6701, 0.4988, 0.6728, 0.4991, 0.7078, 0.8563, 0.7046, 0.1897, 0.6734, 0.0611, 0.6715, -0.0075, 0.7063, 0.1413, 0.7085, 0.0611, 0.6715, 0.1884, 0.6682, 0.1398, 0.7025, -0.0075, 0.7063, 0.1884, 0.6682, 0.4969, 0.6655, 0.4969, 0.6993, 0.1398, 0.7025, 0.4969, 0.6655, 0.806, 0.6649, 0.8548, 0.6986, 0.4969, 0.6993, 0.806, 0.6649, 0.9346, 0.6668, 1.004, 0.7009, 0.8548, 0.6986, 0.6669, 0.7041, 0.7363, 0.7023, 0.7368, 0.7825, 0.6673, 0.7843, 0.2598, 0.7048, 0.3299, 0.7059, 0.3303, 0.7861, 0.2602, 0.7851, 0.7363, 0.7023, 0.6662, 0.7012, 0.6666, 0.7815, 0.7368, 0.7825, 0.4975, 0.7016, 0.3292, 0.703, 0.3296, 0.7833, 0.498, 0.7818, 0.6662, 0.7012, 0.4975, 0.7016, 0.498, 0.7818, 0.6666, 0.7815, 0.2304, 0.4013, 0.232, 0.3783, 0.2266, 0.3784, 0.2266, 0.4108, 0.2304, 0.4013, 0.2266, 0.3784, 0.2227, 0.4013, 0.2266, 0.4108, 0.2266, 0.3784, 0.2211, 0.3785, 0.2227, 0.4013, 0.2266, 0.3784, 0.2266, 0.346, 0.2227, 0.3556, 0.2266, 0.3784, 0.2304, 0.3555, 0.2266, 0.346, 0.2266, 0.3784, 0.232, 0.3783, 0.2304, 0.3555, 0.2266, 0.3784, 1.004, 0.7009, 0.8563, 0.7046, 0.8074, 0.6701, 0.9346, 0.6668, 0.8563, 0.7046, 0.4991, 0.7078, 0.4988, 0.6728, 0.8074, 0.6701, 0.4991, 0.7078, 0.1413, 0.7085, 0.1897, 0.6734, 0.4988, 0.6728, 0.1398, 0.7025, 0.4969, 0.6993, 0.4969, 0.6655, 0.1884, 0.6682, 0.4969, 0.6993, 0.8548, 0.6986, 0.806, 0.6649, 0.4969, 0.6655, 0.8548, 0.6986, 1.004, 0.7009, 0.9346, 0.6668, 0.806, 0.6649, 0.6673, 0.7843, 0.7368, 0.7825, 0.7363, 0.7023, 0.6669, 0.7041, 0.499, 0.7858, 0.6673, 0.7843, 0.6669, 0.7041, 0.4986, 0.7056, 0.3303, 0.7861, 0.499, 0.7858, 0.4986, 0.7056, 0.3299, 0.7059, 0.2602, 0.7851, 0.3303, 0.7861, 0.3299, 0.7059, 0.2598, 0.7048, 0.3296, 0.7833, 0.2602, 0.7851, 0.2598, 0.7048, 0.3292, 0.703, 1.0, 0.0353, 0.6633, 0.0353, 0.6633, 0.9888, 1.0, 0.9888, 0.6633, 0.0353, 0.3404, 0.0353, 0.3404, 0.9888, 0.6633, 0.9888, 0.3404, 0.0353, 0.0, 0.0353, 0.0, 0.9888, 0.3404, 0.9888, 0.8546, 0.0093, 0.584, 0.0093, 0.6307, 0.0093, 0.9404, 0.0093, 0.584, 0.0093, 0.4197, 0.0093, 0.373, 0.0093, 0.6307, 0.0093, 0.4197, 0.0093, 0.2586, 0.0093, 0.0596, 0.0093, 0.373, 0.0093, 0.1454, 0.0093, 0.1454, 0.0093, 0.0596, 0.0093, 0.0596, 0.0093, 0.3862, 0.0203, 0.6138, 0.0203, 0.6413, 0.0203, 0.3587, 0.0203, 0.6138, 0.0203, 0.8546, 0.0093, 0.9404, 0.0093, 0.6413, 0.0203, 0.9889, 0.7652, 0.7671, 0.987, 0.7413, 0.9249, 0.9268, 0.7395, 0.2348, 0.987, 0.013, 0.7652, 0.0751, 0.7395, 0.2605, 0.9249, 0.013, 0.7652, 0.013, 0.2329, 0.0751, 0.2587, 0.0751, 0.7395, 0.013, 0.2329, 0.2348, 0.0111, 0.2605, 0.0732, 0.0751, 0.2587, 0.2348, 0.0111, 0.7671, 0.0111, 0.7413, 0.0732, 0.2605, 0.0732, 0.7671, 0.0111, 0.9889, 0.2329, 0.9268, 0.2587, 0.7413, 0.0732, 0.9889, 0.2329, 0.9889, 0.7652, 0.9268, 0.7395, 0.9268, 0.2587, 0.0035, 0.8352, 0.2596, 0.8352, 0.2537, 0.8863, 0.0094, 0.8863, 0.2591, 0.833, 0.7462, 0.833, 0.7349, 0.8865, 0.2704, 0.8865, 0.2574, 0.833, 0.7444, 0.833, 0.7332, 0.8868, 0.2686, 0.8868, 0.0037, 0.8337, 0.2597, 0.8337, 0.2538, 0.8855, 0.0096, 0.8855, 0.7478, 0.8318, 0.9963, 0.8318, 0.9905, 0.8846, 0.7535, 0.8846, 0.2591, 0.833, 0.7462, 0.833, 0.7349, 0.8868, 0.2704, 0.8868, 0.1419, 0.2265, 0.1242, 0.2223, 0.1375, 0.1788, 0.1562, 0.1832, 0.0813, 0.2114, 0.0385, 0.2002, 0.047, 0.1555, 0.0923, 0.1673, 0.0385, 0.2002, 0.0207, 0.1952, 0.0283, 0.1502, 0.047, 0.1555, 0.2342, 0.9226, 0.3155, 0.9199, 0.3018, 0.7306, 0.216, 0.7334, 0.3155, 0.9199, 0.5126, 0.9166, 0.5098, 0.7271, 0.3018, 0.7306, 0.7101, 0.9146, 0.7922, 0.9151, 0.8048, 0.7255, 0.7181, 0.725, 0.6669, 0.7041, 0.7363, 0.7023, 0.805, 0.6675, 0.7155, 0.6698, 0.4986, 0.7056, 0.6669, 0.7041, 0.7155, 0.6698, 0.4985, 0.6717, 0.2598, 0.7048, 0.3299, 0.7059, 0.2812, 0.6721, 0.1907, 0.6708, 0.3292, 0.703, 0.2598, 0.7048, 0.1907, 0.6708, 0.2802, 0.6685, 0.4975, 0.7016, 0.3292, 0.703, 0.2802, 0.6685, 0.4972, 0.6666, 0.6662, 0.7012, 0.4975, 0.7016, 0.4972, 0.6666, 0.7146, 0.6662, 0.7363, 0.7023, 0.6662, 0.7012, 0.7146, 0.6662, 0.805, 0.6675, 0.1562, 0.1832, 0.1375, 0.1788, 0.1242, 0.2223, 0.1419, 0.2265, 0.1375, 0.1788, 0.0923, 0.1673, 0.0813, 0.2114, 0.1242, 0.2223, 0.0923, 0.1673, 0.047, 0.1555, 0.0385, 0.2002, 0.0813, 0.2114, 0.047, 0.1555, 0.0283, 0.1502, 0.0207, 0.1952, 0.0385, 0.2002, 0.2812, 0.6721, 0.4985, 0.6717, 0.4986, 0.7056, 0.3299, 0.7059, 0.1907, 0.6708, 0.2812, 0.6721, 0.3299, 0.7059, 0.2598, 0.7048, 0.2802, 0.6685, 0.1907, 0.6708, 0.2598, 0.7048, 0.3292, 0.703, 0.4972, 0.6666, 0.2802, 0.6685, 0.3292, 0.703, 0.4975, 0.7016, 0.7146, 0.6662, 0.4972, 0.6666, 0.4975, 0.7016, 0.6662, 0.7012, 0.8993, 0.711, 0.7178, 0.711, 0.7074, 0.9713, 0.8802, 0.9713, 0.7178, 0.711, 0.2822, 0.711, 0.2926, 0.9713, 0.7074, 0.9713, 0.2822, 0.711, 0.1007, 0.711, 0.1198, 0.9713, 0.2926, 0.9713, 0.1787, 0.7126, -0.045, 0.7126, -0.0396, 0.9852, 0.1733, 0.9852, 0.1007, 0.711, 0.2822, 0.711, 0.2926, 0.9713, 0.1198, 0.9713, 0.2822, 0.711, 0.7178, 0.711, 0.7074, 0.9713, 0.2926, 0.9713, 0.7178, 0.711, 0.8993, 0.711, 0.8802, 0.9713, 0.7074, 0.9713, 0.851, 0.7223, 1.089, 0.7223, 1.084, 0.9944, 0.8567, 0.9944, 0.0094, 0.8863, 0.2537, 0.8863, 0.2128, 0.99, 0.0503, 0.99, 0.2704, 0.8865, 0.7349, 0.8865, 0.6572, 0.9938, 0.3481, 0.9938, 0.7549, 0.8833, 0.9908, 0.8833, 0.9513, 0.9971, 0.7944, 0.9971, 0.2686, 0.8868, 0.7332, 0.8868, 0.6554, 0.9956, 0.3464, 0.9956, 0.0096, 0.8855, 0.2538, 0.8855, 0.2129, 0.9924, 0.0505, 0.9924, 0.2697, 0.8878, 0.7328, 0.8878, 0.6553, 0.9944, 0.3472, 0.9944, 0.7535, 0.8846, 0.9905, 0.8846, 0.9509, 0.9961, 0.7932, 0.9961, 0.2704, 0.8868, 0.7349, 0.8868, 0.6572, 0.9956, 0.3481, 0.9956, 0.1375, 0.1788, 0.0923, 0.1673, 0.0813, 0.2114, 0.1242, 0.2223, 0.0923, 0.1673, 0.047, 0.1555, 0.0385, 0.2002, 0.0813, 0.2114, 0.047, 0.1555, 0.0283, 0.1502, 0.0207, 0.1952, 0.0385, 0.2002, 0.216, 0.7334, 0.3018, 0.7306, 0.3155, 0.9199, 0.2342, 0.9226, 0.3018, 0.7306, 0.5098, 0.7271, 0.5126, 0.9166, 0.3155, 0.9199, 0.5098, 0.7271, 0.7181, 0.725, 0.7101, 0.9146, 0.5126, 0.9166, 0.1419, 0.2265, 0.1242, 0.2223, 0.1375, 0.1788, 0.1562, 0.1832, 0.1242, 0.2223, 0.0813, 0.2114, 0.0923, 0.1673, 0.1375, 0.1788, 0.0813, 0.2114, 0.0385, 0.2002, 0.047, 0.1555, 0.0923, 0.1673, 0.0385, 0.2002, 0.0207, 0.1952, 0.0283, 0.1502, 0.047, 0.1555, 0.5126, 0.9166, 0.7101, 0.9146, 0.7181, 0.725, 0.5098, 0.7271, 0.7101, 0.9146, 0.7922, 0.9151, 0.8048, 0.7255, 0.7181, 0.725])
me_stonestatue.materials.append(mat_stonestatue_smallstones)
me_stonestatue.materials.append(mat_stonestatue_vase)
me_stonestatue.materials.append(mat_stonestatue_topside)
me_stonestatue.materials.append(mat_stonestatue_top)
me_stonestatue.materials.append(mat_stonestatue_socket)
me_stonestatue.materials.append(mat_stonestatue_mid)
me_stonestatue.materials.append(mat_stonestatue_arm)
me_stonestatue.use_remesh_preserve_volume = False
me_stonestatue.use_remesh_preserve_attributes = False
me_stonestatue.use_mirror_vertex_groups = False
me_stonestatue.update()

# ---- objects
ob_stonestatue = bpy.data.objects.new('StoneStatue', me_stonestatue)

# ---- transforms, parenting, visibility, modifiers, constraints
ob_stonestatue.location = (0.0, 0.0, 0.0)
ob_stonestatue.lineart.crease_threshold = 0.0

# ---- collection membership
col_collection_1.objects.link(ob_stonestatue)

# ---- scene / render settings (as saved in the file)
scene.frame_start = 1; scene.frame_end = 250; scene.frame_set(1)
scene.render.engine = 'BLENDER_EEVEE_NEXT'
scene.render.image_settings.color_mode = 'RGB'
scene.render.image_settings.compression = 90
scene.render.resolution_percentage = 50
scene.render.dither_intensity = 0.0
scene.cycles.use_denoising = False
scene.cycles.samples = 10
scene.cycles.sampling_pattern = 'TABULATED_SOBOL'
scene.cycles.light_sampling_threshold = 0.0
scene.cycles.use_adaptive_sampling = False
scene.cycles.use_light_tree = False
scene.cycles.blur_glossy = 0.0
scene.cycles.volume_bounces = 1
scene.cycles.pixel_filter_type = 'GAUSSIAN'
scene.cycles.sample_clamp_indirect = 0.0
scene.view_settings.view_transform = 'Standard'
bpy.context.view_layer.update()

# ---- added for rendering (the .blend has no active camera and no usable light): camera, sun
cam_auto = bpy.data.cameras.new('AutoCamera')
cam_auto.lens = 50.0
cam_auto.sensor_width = 36.0
cam_auto.clip_end = 1000.0
ob_auto_camera = bpy.data.objects.new('AutoCamera', cam_auto)
scene.collection.objects.link(ob_auto_camera)
ob_auto_camera.location = (6.33056, -7.60272, 7.24947)
ob_auto_camera.rotation_euler = (1.09748, -7.21219e-08, 0.694738)
scene.camera = ob_auto_camera
light_auto_sun = bpy.data.lights.new('AutoSun', 'SUN')
light_auto_sun.energy = 3.0
light_auto_sun.angle = 0.0523599
ob_auto_sun = bpy.data.objects.new('AutoSun', light_auto_sun)
scene.collection.objects.link(ob_auto_sun)
ob_auto_sun.rotation_euler = (0.872665, 0.174533, 0.523599)
bpy.context.view_layer.update()
